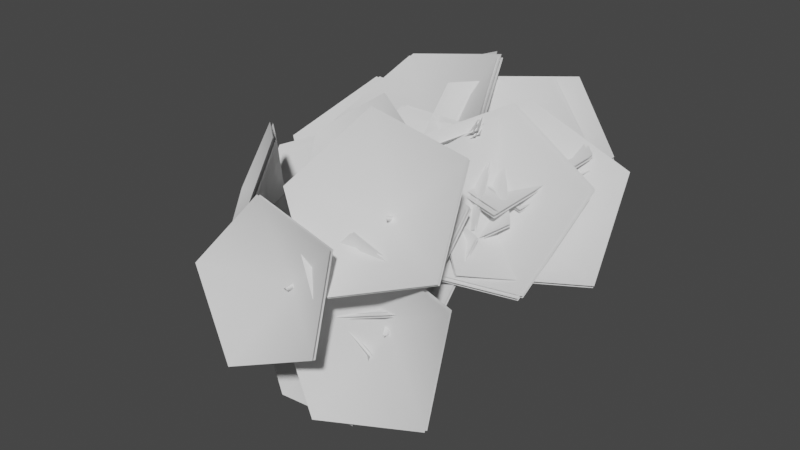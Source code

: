 # Source: fe_canopy_02_2.blend  (saved by Blender 3.0.42; exported with 4.5.12 LTS)
import bpy
from mathutils import Matrix  # noqa: F401  (used for matrix-valued properties, if any)

bpy.ops.wm.read_factory_settings(use_empty=True)
scene = bpy.context.scene
scene.name = 'Scene'

# ---- world
world_world = bpy.data.worlds.new('World'); scene.world = world_world
world_world.use_nodes = True; world_world.node_tree.nodes.clear()
_N = world_world.node_tree.nodes; _L = world_world.node_tree.links
n0 = _N.new('ShaderNodeOutputWorld'); n0.name = 'World Output'; n0.location = (300, 300)
n1 = _N.new('ShaderNodeBackground'); n1.name = 'Background'; n1.location = (10, 300)
n1.inputs[0].default_value = (0.05088, 0.05088, 0.05088, 1.0)
_L.new(n1.outputs[0], n0.inputs[0])
n0.is_active_output = True
world_world.color = (0.05088, 0.05088, 0.05088)
world_world.use_sun_shadow = False
world_world.sun_shadow_jitter_overblur = 0.0

# ---- meshes
me_fe_tentacles2_sp2_gmdl = bpy.data.meshes.new('FE_tentacles2_Sp2.gmdl')
me_fe_tentacles2_sp2_gmdl.from_pydata([(0.03648, 0.05837, 0.1937), (0.07205, 0.01494, 0.2232), (0.06571, -0.03421, 0.125), (0.03109, 0.02254, 0.1033), (0.004811, 0.02476, 0.2256), (-0.005493, -0.02187, 0.1344), (0.1823, 0.1845, 0.202), (0.1781, 0.1907, 0.192), (0.1756, 0.1912, 0.2012), (-0.101, 0.184, 0.2288), (-0.1039, 0.1767, 0.2405), (-0.09534, 0.1841, 0.2404), (0.06469, -0.05212, 0.6476), (0.07581, -0.05774, 0.6474), (0.0731, -0.04665, 0.6469), (-0.01675, -0.002282, -0.05813), (0.01037, 0.0374, -0.005896), (0.03316, -0.03698, -0.02148), (0.07205, 0.01494, 0.2232), (0.06399, -0.05334, 0.3388), (0.01174, -0.04215, 0.3327), (0.004811, 0.02476, 0.2256), (0.04242, -0.008976, 0.34), (0.03624, 0.06647, 0.2578), (0.04242, -0.008976, 0.34), (-0.04, -0.02279, 0.005719), (0.03648, 0.05837, 0.1937), (0.1005, 0.09638, 0.1852), (0.1128, 0.07962, 0.213), (0.08742, 0.1009, 0.2156), (0.03624, 0.06647, 0.2578), (-0.04334, 0.09317, 0.2298), (-0.03517, 0.1063, 0.1979), (-0.01871, 0.112, 0.2278), (-0.01871, 0.112, 0.2278), (0.06763, -0.09585, 0.472), (0.03707, -0.08147, 0.4702), (0.06063, -0.06132, 0.4717), (0.1451, 0.1451, 0.1881), (0.1526, 0.1346, 0.2051), (0.141, 0.1456, 0.2036), (-0.08249, 0.1398, 0.229), (-0.07748, 0.1514, 0.2101), (-0.06872, 0.1509, 0.2283), (-0.03517, 0.1063, 0.1979), (-0.06872, 0.1509, 0.2283), (0.07882, -0.09196, 0.5736), (0.05833, -0.08173, 0.5736), (0.07353, -0.07252, 0.5725), (0.1451, 0.1451, 0.1881), (0.1756, 0.1912, 0.2012), (0.0731, -0.04665, 0.6469), (0.0731, -0.04665, 0.6469), (0.03316, -0.03698, -0.02148), (0.2979, 0.09194, 0.3909), (0.3021, 0.1017, 0.3797), (0.298, 0.106, 0.3906), (0.008054, 0.008779, 0.2254), (0.02139, 0.04443, 0.1849), (0.1582, 0.04523, 0.2461), (0.1487, 0.01241, 0.2817), (0.01727, 0.06524, 0.2525), (0.145, 0.06033, 0.2846), (0.01727, 0.06524, 0.2525), (0.2348, 0.06458, 0.2969), (0.2275, 0.03446, 0.3235), (0.2185, 0.06947, 0.3237), (0.298, 0.106, 0.3906), (0.298, 0.106, 0.3906), (0.02139, 0.04443, 0.1849), (0.008054, 0.008779, 0.2254), (0.01727, 0.06524, 0.2525), (0.1418, 0.3257, 0.3736), (-0.08255, 0.1652, 0.5295), (-0.07923, 0.1656, 0.2354), (-0.08316, 0.1764, 0.2409), (-0.007179, 0.4248, 0.0999), (-0.3068, 0.3122, 0.1084), (0.1379, 0.3364, 0.379), (-0.08649, 0.176, 0.5349), (-0.3499, 0.1614, 0.3747), (-0.346, 0.1505, 0.3692), (-0.3028, 0.3014, 0.103), (-0.00322, 0.4139, 0.09441), (0.3096, 0.1343, 0.4249), (0.03003, 0.217, 0.4071), (0.1695, 0.1605, 0.1816), (0.1722, 0.1707, 0.1868), (0.4344, 0.2435, 0.1731), (0.2207, 0.3783, 0.02059), (0.3123, 0.1444, 0.4301), (0.03272, 0.2272, 0.4123), (-0.02174, 0.3656, 0.1697), (-0.02444, 0.3554, 0.1645), (0.218, 0.3681, 0.01538), (0.4317, 0.2332, 0.1679), (0.2967, 0.04817, 0.6837), (0.0855, 0.2662, 0.533), (0.2655, 0.07565, 0.3592), (0.272, 0.08607, 0.3652), (0.5663, 0.02446, 0.4623), (0.4951, 0.2239, 0.1932), (0.3031, 0.05847, 0.6896), (0.09202, 0.2766, 0.539), (0.2055, 0.3745, 0.2448), (0.199, 0.3641, 0.2388), (0.4886, 0.2135, 0.1873), (0.5598, 0.01403, 0.4563), (-0.1553, 0.1037, 0.641), (-0.1266, 0.2725, 0.3888), (0.04784, 0.05444, 0.4339), (0.0499, 0.06439, 0.4408), (0.1388, 0.01282, 0.7058), (0.3209, 0.1282, 0.4859), (-0.1532, 0.1136, 0.6478), (-0.1246, 0.2824, 0.3957), (0.1562, 0.291, 0.2995), (0.1542, 0.281, 0.2926), (0.3189, 0.1182, 0.479), (0.1367, 0.002862, 0.6989), (-0.1831, 0.0373, 0.72), (0.005134, 0.192, 0.5373), (0.07074, -0.07069, 0.6184), (0.07197, -0.06203, 0.627), (0.008459, -0.1432, 0.8916), (0.2958, -0.08843, 0.7962), (-0.1819, 0.04585, 0.7285), (0.006365, 0.2006, 0.5459), (0.2893, 0.121, 0.5857), (0.2881, 0.1123, 0.5771), (0.2946, -0.09709, 0.7876), (0.007212, -0.1519, 0.883), (-0.506, 0.1188, 0.4883), (-0.2114, 0.2456, 0.3975), (-0.2277, -0.04076, 0.5134), (-0.2292, -0.03081, 0.5223), (-0.4299, -0.08773, 0.7527), (-0.09635, -0.07493, 0.7972), (-0.5075, 0.1286, 0.4971), (-0.2129, 0.2555, 0.4064), (0.03075, 0.1348, 0.5838), (0.0323, 0.1248, 0.5749), (-0.09481, -0.08487, 0.7883), (-0.4284, -0.09768, 0.7438), (-0.5515, 0.0834, 0.2909), (-0.3754, 0.255, 0.1118), (-0.2656, 0.03266, 0.2469), (-0.2681, 0.04244, 0.2539), (-0.3572, -0.01512, 0.517), (-0.0788, 0.09914, 0.4544), (-0.5539, 0.09306, 0.2978), (-0.3778, 0.2648, 0.1188), (-0.0963, 0.2683, 0.2113), (-0.09388, 0.2585, 0.2043), (-0.07639, 0.08937, 0.4474), (-0.3548, -0.02491, 0.51), (-0.2581, -0.031, 0.5519), (-0.2462, -0.03101, 0.5617), (-0.2516, -0.02032, 0.5584), (0.02849, 0.0193, 0.1943), (0.06214, 0.02087, 0.2312), (-0.0698, -0.03628, 0.3487), (-0.1046, -0.03838, 0.3238), (0.02569, 0.06134, 0.2284), (-0.08669, -0.003903, 0.3393), (0.02569, 0.06134, 0.2284), (-0.1713, -0.05101, 0.4666), (-0.197, -0.05581, 0.4475), (-0.1819, -0.0322, 0.4536), (-0.08669, -0.003903, 0.3393), (0.06214, 0.02087, 0.2312), (0.02849, 0.0193, 0.1943), (0.02569, 0.06134, 0.2284), (-0.3113, 0.05271, 0.2823), (-0.3067, 0.04269, 0.293), (-0.3011, 0.0537, 0.2919), (0.04826, 0.03053, 0.1775), (0.05857, 0.01571, 0.2243), (-0.0934, -0.01321, 0.2257), (-0.105, -0.005638, 0.1773), (0.02268, 0.06398, 0.2179), (-0.09751, 0.02861, 0.2117), (0.02268, 0.06398, 0.2179), (-0.2194, -0.003002, 0.2504), (-0.2315, 0.004508, 0.2153), (-0.2139, 0.02281, 0.2373), (-0.09751, 0.02861, 0.2117), (-0.3113, 0.05271, 0.2823), (0.05857, 0.01571, 0.2243), (0.04826, 0.03053, 0.1775), (0.02268, 0.06398, 0.2179), (0.0423, 0.07085, 0.4585), (0.05707, 0.07294, 0.4548), (0.0496, 0.08271, 0.4563), (0.006656, 0.01273, 0.2262), (0.04672, 0.01935, 0.2176), (0.05246, 0.01666, 0.3191), (0.01434, 0.01224, 0.324), (0.0181, 0.06179, 0.237), (0.0331, 0.04463, 0.319), (0.0181, 0.06179, 0.237), (0.05537, 0.03322, 0.3914), (0.02333, 0.02765, 0.3907), (0.03897, 0.05063, 0.3831), (0.0496, 0.08271, 0.4563), (0.04672, 0.01935, 0.2176), (0.006656, 0.01273, 0.2262), (0.0181, 0.06179, 0.237)], [], [(1, 2, 0), (0, 2, 3), (4, 0, 5), (0, 3, 5), (1, 4, 2), (4, 5, 2), (6, 7, 8), (9, 10, 11), (12, 13, 14), (15, 16, 17), (18, 19, 21), (19, 20, 21), (21, 20, 23), (20, 22, 23), (19, 18, 24), (18, 23, 24), (15, 17, 25), (15, 25, 16), (26, 27, 18), (18, 27, 28), (23, 29, 26), (26, 29, 27), (18, 28, 30), (28, 29, 30), (26, 21, 32), (21, 31, 32), (21, 23, 31), (23, 33, 31), (32, 34, 26), (26, 34, 23), (19, 35, 20), (20, 35, 36), (35, 19, 37), (19, 22, 37), (20, 36, 22), (36, 37, 22), (27, 38, 28), (28, 38, 39), (29, 40, 27), (27, 40, 38), (28, 39, 29), (39, 40, 29), (32, 31, 42), (31, 41, 42), (31, 33, 41), (33, 43, 41), (42, 45, 44), (44, 45, 33), (35, 46, 36), (36, 46, 47), (37, 48, 35), (35, 48, 46), (36, 47, 37), (47, 48, 37), (39, 38, 6), (38, 7, 6), (40, 8, 49), (49, 8, 7), (40, 39, 50), (39, 6, 50), (41, 10, 42), (42, 10, 9), (41, 43, 10), (43, 11, 10), (42, 9, 43), (9, 11, 43), (46, 13, 47), (47, 13, 12), (48, 51, 46), (46, 51, 13), (48, 47, 52), (47, 12, 52), (2, 17, 3), (3, 17, 16), (5, 3, 25), (3, 16, 25), (2, 5, 53), (5, 25, 53), (54, 55, 56), (57, 58, 60), (58, 59, 60), (58, 61, 59), (61, 62, 59), (57, 60, 63), (60, 62, 63), (64, 65, 59), (60, 59, 65), (59, 62, 64), (62, 66, 64), (60, 65, 62), (65, 66, 62), (65, 64, 54), (64, 55, 54), (66, 67, 64), (64, 67, 55), (66, 65, 68), (65, 54, 68), (69, 70, 71), (72, 73, 74), (75, 76, 77), (78, 76, 75), (79, 75, 80), (78, 75, 79), (74, 81, 82), (83, 74, 82), (72, 74, 83), (80, 75, 77), (74, 73, 81), (84, 85, 86), (87, 88, 89), (90, 88, 87), (91, 87, 92), (90, 87, 91), (86, 93, 94), (95, 86, 94), (84, 86, 95), (92, 87, 89), (86, 85, 93), (96, 97, 98), (99, 100, 101), (102, 100, 99), (103, 99, 104), (102, 99, 103), (98, 105, 106), (107, 98, 106), (96, 98, 107), (104, 99, 101), (98, 97, 105), (108, 109, 110), (111, 112, 113), (114, 112, 111), (115, 111, 116), (114, 111, 115), (110, 117, 118), (119, 110, 118), (108, 110, 119), (116, 111, 113), (110, 109, 117), (120, 121, 122), (123, 124, 125), (126, 124, 123), (127, 123, 128), (126, 123, 127), (122, 129, 130), (131, 122, 130), (120, 122, 131), (128, 123, 125), (122, 121, 129), (132, 133, 134), (135, 136, 137), (138, 136, 135), (139, 135, 140), (138, 135, 139), (134, 141, 142), (143, 134, 142), (132, 134, 143), (140, 135, 137), (134, 133, 141), (144, 145, 146), (147, 148, 149), (150, 148, 147), (151, 147, 152), (150, 147, 151), (146, 153, 154), (155, 146, 154), (144, 146, 155), (152, 147, 149), (146, 145, 153), (156, 157, 158), (161, 162, 160), (159, 160, 162), (160, 163, 161), (163, 164, 161), (159, 162, 165), (162, 164, 165), (166, 167, 161), (162, 161, 167), (161, 164, 166), (164, 168, 166), (162, 167, 169), (167, 168, 169), (166, 157, 167), (167, 157, 156), (158, 157, 168), (166, 168, 157), (158, 168, 156), (167, 156, 168), (170, 171, 172), (173, 174, 175), (177, 178, 176), (176, 178, 179), (177, 180, 178), (180, 181, 178), (176, 179, 182), (179, 181, 182), (184, 179, 183), (179, 178, 183), (183, 178, 185), (178, 181, 185), (179, 184, 186), (184, 185, 186), (184, 183, 173), (183, 174, 173), (183, 185, 174), (185, 175, 174), (184, 187, 185), (187, 175, 185), (188, 189, 190), (191, 192, 193), (195, 196, 194), (194, 196, 197), (196, 195, 199), (195, 198, 199), (194, 197, 200), (197, 199, 200), (196, 201, 197), (197, 201, 202), (201, 196, 203), (196, 199, 203), (197, 202, 199), (202, 203, 199), (202, 201, 191), (201, 192, 191), (203, 193, 201), (201, 193, 192), (203, 202, 204), (202, 191, 204), (205, 206, 207)])
me_fe_tentacles2_sp2_gmdl.polygons.foreach_set('use_smooth', [True] * 228)
_uv = me_fe_tentacles2_sp2_gmdl.uv_layers.new(name='UVMap')
_uv.uv.foreach_set('vector', [0.6188, -0.1112, 0.6089, -0.08087, 0.6067, -0.1125, 0.6067, -0.1125, 0.6089, -0.08087, 0.5966, -0.08498, 0.6144, -0.1121, 0.6067, -0.1125, 0.6051, -0.08298, 0.6067, -0.1125, 0.5966, -0.08498, 0.6051, -0.08298, 0.6188, -0.1112, 0.6144, -0.1121, 0.6089, -0.08087, 0.6144, -0.1121, 0.6051, -0.08298, 0.6089, -0.08087, 0.5431, -0.04544, 0.5401, -0.0436, 0.5411, -0.04585, 0.5216, -0.03995, 0.5245, -0.04181, 0.5236, -0.04295, 0.6339, -0.1204, 0.6358, -0.1203, 0.6327, -0.1212, 0.5665, -0.048, 0.5694, -0.0634, 0.5805, -0.04932, 0.5731, -0.01018, 0.6028, -0.03366, 0.5687, -0.009884, 0.6028, -0.03366, 0.5994, -0.03218, 0.5687, -0.009884, 0.5687, -0.009884, 0.5994, -0.03218, 0.5655, -0.0205, 0.5994, -0.03218, 0.5957, -0.0356, 0.5655, -0.0205, 0.6028, -0.03366, 0.5731, -0.01018, 0.5957, -0.0356, 0.5731, -0.01018, 0.5655, -0.0205, 0.5957, -0.0356, 0.5665, -0.048, 0.5805, -0.04932, 0.5783, -0.05508, 0.5665, -0.048, 0.5783, -0.05508, 0.5694, -0.0634, 0.5611, -0.008228, 0.5555, -0.01762, 0.5731, -0.01018, 0.5731, -0.01018, 0.5555, -0.01762, 0.5618, -0.02151, 0.5655, -0.0205, 0.557, -0.02345, 0.5611, -0.008228, 0.5611, -0.008228, 0.557, -0.02345, 0.5555, -0.01762, 0.5731, -0.01018, 0.5618, -0.02151, 0.5655, -0.0205, 0.5618, -0.02151, 0.557, -0.02345, 0.5655, -0.0205, 0.5611, -0.008228, 0.5687, -0.009884, 0.5441, -0.01666, 0.5687, -0.009884, 0.5482, -0.02033, 0.5441, -0.01666, 0.5687, -0.009884, 0.5655, -0.0205, 0.5482, -0.02033, 0.5655, -0.0205, 0.5464, -0.02204, 0.5482, -0.02033, 0.5441, -0.01666, 0.5464, -0.02204, 0.5611, -0.008228, 0.5611, -0.008228, 0.5464, -0.02204, 0.5655, -0.0205, 0.6028, -0.03366, 0.6292, -0.06623, 0.5994, -0.03218, 0.5994, -0.03218, 0.6292, -0.06623, 0.6253, -0.06604, 0.6292, -0.06623, 0.6028, -0.03366, 0.6226, -0.0679, 0.6028, -0.03366, 0.5957, -0.0356, 0.6226, -0.0679, 0.5994, -0.03218, 0.6253, -0.06604, 0.5957, -0.0356, 0.6253, -0.06604, 0.6226, -0.0679, 0.5957, -0.0356, 0.5555, -0.01762, 0.5472, -0.03017, 0.5618, -0.02151, 0.5618, -0.02151, 0.5472, -0.03017, 0.5524, -0.0333, 0.557, -0.02345, 0.5489, -0.03395, 0.5555, -0.01762, 0.5555, -0.01762, 0.5489, -0.03395, 0.5472, -0.03017, 0.5618, -0.02151, 0.5524, -0.0333, 0.557, -0.02345, 0.5524, -0.0333, 0.5489, -0.03395, 0.557, -0.02345, 0.5441, -0.01666, 0.5482, -0.02033, 0.53, -0.02707, 0.5482, -0.02033, 0.5343, -0.02978, 0.53, -0.02707, 0.5482, -0.02033, 0.5464, -0.02204, 0.5343, -0.02978, 0.5464, -0.02204, 0.5329, -0.03126, 0.5343, -0.02978, 0.53, -0.02707, 0.5329, -0.03126, 0.5441, -0.01666, 0.5441, -0.01666, 0.5329, -0.03126, 0.5464, -0.02204, 0.6292, -0.06623, 0.6383, -0.09628, 0.6253, -0.06604, 0.6253, -0.06604, 0.6383, -0.09628, 0.6354, -0.09636, 0.6226, -0.0679, 0.6337, -0.09757, 0.6292, -0.06623, 0.6292, -0.06623, 0.6337, -0.09757, 0.6383, -0.09628, 0.6253, -0.06604, 0.6354, -0.09636, 0.6226, -0.0679, 0.6354, -0.09636, 0.6337, -0.09757, 0.6226, -0.0679, 0.5524, -0.0333, 0.5472, -0.03017, 0.5431, -0.04544, 0.5472, -0.03017, 0.5401, -0.0436, 0.5431, -0.04544, 0.5489, -0.03395, 0.5411, -0.04585, 0.5472, -0.03017, 0.5472, -0.03017, 0.5411, -0.04585, 0.5401, -0.0436, 0.5489, -0.03395, 0.5524, -0.0333, 0.5411, -0.04585, 0.5524, -0.0333, 0.5431, -0.04544, 0.5411, -0.04585, 0.5343, -0.02978, 0.5245, -0.04181, 0.53, -0.02707, 0.53, -0.02707, 0.5245, -0.04181, 0.5216, -0.03995, 0.5343, -0.02978, 0.5329, -0.03126, 0.5245, -0.04181, 0.5329, -0.03126, 0.5236, -0.04295, 0.5245, -0.04181, 0.53, -0.02707, 0.5216, -0.03995, 0.5329, -0.03126, 0.5216, -0.03995, 0.5236, -0.04295, 0.5329, -0.03126, 0.6383, -0.09628, 0.6358, -0.1203, 0.6354, -0.09636, 0.6354, -0.09636, 0.6358, -0.1203, 0.6339, -0.1204, 0.6337, -0.09757, 0.6327, -0.1212, 0.6383, -0.09628, 0.6383, -0.09628, 0.6327, -0.1212, 0.6358, -0.1203, 0.6337, -0.09757, 0.6354, -0.09636, 0.6327, -0.1212, 0.6354, -0.09636, 0.6339, -0.1204, 0.6327, -0.1212, 0.6089, -0.08087, 0.5805, -0.04932, 0.5966, -0.08498, 0.5966, -0.08498, 0.5805, -0.04932, 0.5694, -0.0634, 0.6051, -0.08298, 0.5966, -0.08498, 0.5783, -0.05508, 0.5966, -0.08498, 0.5694, -0.0634, 0.5783, -0.05508, 0.6089, -0.08087, 0.6051, -0.08298, 0.5805, -0.04932, 0.6051, -0.08298, 0.5783, -0.05508, 0.5805, -0.04932, 0.3651, -0.1919, 0.3674, -0.1914, 0.3685, -0.1884, 0.4341, -0.2866, 0.438, -0.2854, 0.3979, -0.2584, 0.438, -0.2854, 0.4035, -0.2575, 0.3979, -0.2584, 0.438, -0.2854, 0.4388, -0.275, 0.4035, -0.2575, 0.4388, -0.275, 0.4059, -0.2506, 0.4035, -0.2575, 0.4341, -0.2866, 0.3979, -0.2584, 0.4388, -0.275, 0.3979, -0.2584, 0.4059, -0.2506, 0.4388, -0.275, 0.3834, -0.2301, 0.3772, -0.2321, 0.4035, -0.2575, 0.3979, -0.2584, 0.4035, -0.2575, 0.3772, -0.2321, 0.4035, -0.2575, 0.4059, -0.2506, 0.3834, -0.2301, 0.4059, -0.2506, 0.3859, -0.2261, 0.3834, -0.2301, 0.3979, -0.2584, 0.3772, -0.2321, 0.4059, -0.2506, 0.3772, -0.2321, 0.3859, -0.2261, 0.4059, -0.2506, 0.3772, -0.2321, 0.3834, -0.2301, 0.3651, -0.1919, 0.3834, -0.2301, 0.3674, -0.1914, 0.3651, -0.1919, 0.3859, -0.2261, 0.3685, -0.1884, 0.3834, -0.2301, 0.3834, -0.2301, 0.3685, -0.1884, 0.3674, -0.1914, 0.3859, -0.2261, 0.3772, -0.2321, 0.3685, -0.1884, 0.3772, -0.2321, 0.3651, -0.1919, 0.3685, -0.1884, 0.438, -0.2854, 0.4341, -0.2866, 0.4388, -0.275, 0.3621, -0.1371, 0.4634, -0.1648, 0.4298, -0.08581, 0.5581, -0.2097, 0.4922, -0.157, 0.5917, -0.1287, 0.4904, -0.261, 0.4922, -0.157, 0.5581, -0.2097, 0.5917, -0.2887, 0.5581, -0.2097, 0.6451, -0.2069, 0.4904, -0.261, 0.5581, -0.2097, 0.5917, -0.2887, 0.4298, -0.08581, 0.5168, -0.08294, 0.4635, -0.004806, 0.3639, -0.03313, 0.4298, -0.08581, 0.4635, -0.004806, 0.3621, -0.1371, 0.4298, -0.08581, 0.3639, -0.03313, 0.6451, -0.2069, 0.5581, -0.2097, 0.5917, -0.1287, 0.4298, -0.08581, 0.4634, -0.1648, 0.5168, -0.08294, 0.3621, -0.1371, 0.4634, -0.1648, 0.4298, -0.08581, 0.5581, -0.2097, 0.4922, -0.157, 0.5917, -0.1287, 0.4904, -0.261, 0.4922, -0.157, 0.5581, -0.2097, 0.5917, -0.2887, 0.5581, -0.2097, 0.6451, -0.2069, 0.4904, -0.261, 0.5581, -0.2097, 0.5917, -0.2887, 0.4298, -0.08581, 0.5168, -0.08294, 0.4635, -0.004806, 0.3639, -0.03313, 0.4298, -0.08581, 0.4635, -0.004806, 0.3621, -0.1371, 0.4298, -0.08581, 0.3639, -0.03313, 0.6451, -0.2069, 0.5581, -0.2097, 0.5917, -0.1287, 0.4298, -0.08581, 0.4634, -0.1648, 0.5168, -0.08294, 0.3621, -0.1371, 0.4634, -0.1648, 0.4298, -0.08581, 0.5581, -0.2097, 0.4922, -0.157, 0.5917, -0.1287, 0.4904, -0.261, 0.4922, -0.157, 0.5581, -0.2097, 0.5917, -0.2887, 0.5581, -0.2097, 0.6451, -0.2069, 0.4904, -0.261, 0.5581, -0.2097, 0.5917, -0.2887, 0.4298, -0.08581, 0.5168, -0.08294, 0.4635, -0.004806, 0.3639, -0.03313, 0.4298, -0.08581, 0.4635, -0.004806, 0.3621, -0.1371, 0.4298, -0.08581, 0.3639, -0.03313, 0.6451, -0.2069, 0.5581, -0.2097, 0.5917, -0.1287, 0.4298, -0.08581, 0.4634, -0.1648, 0.5168, -0.08294, 0.3621, -0.1371, 0.4634, -0.1648, 0.4298, -0.08581, 0.5581, -0.2097, 0.4922, -0.157, 0.5917, -0.1287, 0.4904, -0.261, 0.4922, -0.157, 0.5581, -0.2097, 0.5917, -0.2887, 0.5581, -0.2097, 0.6451, -0.2069, 0.4904, -0.261, 0.5581, -0.2097, 0.5917, -0.2887, 0.4298, -0.08581, 0.5168, -0.08294, 0.4635, -0.004806, 0.3639, -0.03313, 0.4298, -0.08581, 0.4635, -0.004806, 0.3621, -0.1371, 0.4298, -0.08581, 0.3639, -0.03313, 0.6451, -0.2069, 0.5581, -0.2097, 0.5917, -0.1287, 0.4298, -0.08581, 0.4634, -0.1648, 0.5168, -0.08294, 0.3621, -0.1371, 0.4634, -0.1648, 0.4298, -0.08581, 0.5581, -0.2097, 0.4922, -0.157, 0.5917, -0.1287, 0.4904, -0.261, 0.4922, -0.157, 0.5581, -0.2097, 0.5917, -0.2887, 0.5581, -0.2097, 0.6451, -0.2069, 0.4904, -0.261, 0.5581, -0.2097, 0.5917, -0.2887, 0.4298, -0.08581, 0.5168, -0.08294, 0.4635, -0.004806, 0.3639, -0.03313, 0.4298, -0.08581, 0.4635, -0.004806, 0.3621, -0.1371, 0.4298, -0.08581, 0.3639, -0.03313, 0.6451, -0.2069, 0.5581, -0.2097, 0.5917, -0.1287, 0.4298, -0.08581, 0.4634, -0.1648, 0.5168, -0.08294, 0.3621, -0.1371, 0.4634, -0.1648, 0.4298, -0.08581, 0.5581, -0.2097, 0.4922, -0.157, 0.5917, -0.1287, 0.4904, -0.261, 0.4922, -0.157, 0.5581, -0.2097, 0.5917, -0.2887, 0.5581, -0.2097, 0.6451, -0.2069, 0.4904, -0.261, 0.5581, -0.2097, 0.5917, -0.2887, 0.4298, -0.08581, 0.5168, -0.08294, 0.4635, -0.004806, 0.3639, -0.03313, 0.4298, -0.08581, 0.4635, -0.004806, 0.3621, -0.1371, 0.4298, -0.08581, 0.3639, -0.03313, 0.6451, -0.2069, 0.5581, -0.2097, 0.5917, -0.1287, 0.4298, -0.08581, 0.4634, -0.1648, 0.5168, -0.08294, 0.3621, -0.1371, 0.4634, -0.1648, 0.4298, -0.08581, 0.5581, -0.2097, 0.4922, -0.157, 0.5917, -0.1287, 0.4904, -0.261, 0.4922, -0.157, 0.5581, -0.2097, 0.5917, -0.2887, 0.5581, -0.2097, 0.6451, -0.2069, 0.4904, -0.261, 0.5581, -0.2097, 0.5917, -0.2887, 0.4298, -0.08581, 0.5168, -0.08294, 0.4635, -0.004806, 0.3639, -0.03313, 0.4298, -0.08581, 0.4635, -0.004806, 0.3621, -0.1371, 0.4298, -0.08581, 0.3639, -0.03313, 0.6451, -0.2069, 0.5581, -0.2097, 0.5917, -0.1287, 0.4298, -0.08581, 0.4634, -0.1648, 0.5168, -0.08294, 0.3851, -0.1692, 0.3869, -0.1685, 0.3881, -0.1671, 0.4246, -0.2305, 0.4204, -0.2316, 0.4633, -0.2609, 0.4593, -0.2616, 0.4633, -0.2609, 0.4204, -0.2316, 0.4633, -0.2609, 0.4625, -0.251, 0.4246, -0.2305, 0.4625, -0.251, 0.4273, -0.2273, 0.4246, -0.2305, 0.4593, -0.2616, 0.4204, -0.2316, 0.4625, -0.251, 0.4204, -0.2316, 0.4273, -0.2273, 0.4625, -0.251, 0.3996, -0.1983, 0.3948, -0.2, 0.4246, -0.2305, 0.4204, -0.2316, 0.4246, -0.2305, 0.3948, -0.2, 0.4246, -0.2305, 0.4273, -0.2273, 0.3996, -0.1983, 0.4273, -0.2273, 0.4018, -0.1972, 0.3996, -0.1983, 0.4204, -0.2316, 0.3948, -0.2, 0.4273, -0.2273, 0.3948, -0.2, 0.4018, -0.1972, 0.4273, -0.2273, 0.3996, -0.1983, 0.3869, -0.1685, 0.3948, -0.2, 0.3948, -0.2, 0.3869, -0.1685, 0.3851, -0.1692, 0.3881, -0.1671, 0.3869, -0.1685, 0.4018, -0.1972, 0.3996, -0.1983, 0.4018, -0.1972, 0.3869, -0.1685, 0.3881, -0.1671, 0.4018, -0.1972, 0.3851, -0.1692, 0.3948, -0.2, 0.3851, -0.1692, 0.4018, -0.1972, 0.4633, -0.2609, 0.4593, -0.2616, 0.4625, -0.251, 0.3911, -0.1621, 0.392, -0.1637, 0.3949, -0.1627, 0.4748, -0.2482, 0.438, -0.2197, 0.47, -0.2489, 0.47, -0.2489, 0.438, -0.2197, 0.4331, -0.2211, 0.4748, -0.2482, 0.4735, -0.2364, 0.438, -0.2197, 0.4735, -0.2364, 0.4404, -0.2149, 0.438, -0.2197, 0.47, -0.2489, 0.4331, -0.2211, 0.4735, -0.2364, 0.4331, -0.2211, 0.4404, -0.2149, 0.4735, -0.2364, 0.4047, -0.1931, 0.4331, -0.2211, 0.4099, -0.1927, 0.4331, -0.2211, 0.438, -0.2197, 0.4099, -0.1927, 0.4099, -0.1927, 0.438, -0.2197, 0.413, -0.1906, 0.438, -0.2197, 0.4404, -0.2149, 0.413, -0.1906, 0.4331, -0.2211, 0.4047, -0.1931, 0.4404, -0.2149, 0.4047, -0.1931, 0.413, -0.1906, 0.4404, -0.2149, 0.4047, -0.1931, 0.4099, -0.1927, 0.3911, -0.1621, 0.4099, -0.1927, 0.392, -0.1637, 0.3911, -0.1621, 0.4099, -0.1927, 0.413, -0.1906, 0.392, -0.1637, 0.413, -0.1906, 0.3949, -0.1627, 0.392, -0.1637, 0.4047, -0.1931, 0.3911, -0.1621, 0.413, -0.1906, 0.3911, -0.1621, 0.3949, -0.1627, 0.413, -0.1906, 0.4748, -0.2482, 0.47, -0.2489, 0.4735, -0.2364, 0.3782, -0.1774, 0.3812, -0.1778, 0.3835, -0.1736, 0.4489, -0.2743, 0.4128, -0.2442, 0.4436, -0.2742, 0.4436, -0.2742, 0.4128, -0.2442, 0.409, -0.2443, 0.4128, -0.2442, 0.4489, -0.2743, 0.4186, -0.2372, 0.4489, -0.2743, 0.4525, -0.2596, 0.4186, -0.2372, 0.4436, -0.2742, 0.409, -0.2443, 0.4525, -0.2596, 0.409, -0.2443, 0.4186, -0.2372, 0.4525, -0.2596, 0.4128, -0.2442, 0.3914, -0.2144, 0.409, -0.2443, 0.409, -0.2443, 0.3914, -0.2144, 0.3884, -0.2165, 0.3914, -0.2144, 0.4128, -0.2442, 0.3981, -0.2115, 0.4128, -0.2442, 0.4186, -0.2372, 0.3981, -0.2115, 0.409, -0.2443, 0.3884, -0.2165, 0.4186, -0.2372, 0.3884, -0.2165, 0.3981, -0.2115, 0.4186, -0.2372, 0.3884, -0.2165, 0.3914, -0.2144, 0.3782, -0.1774, 0.3914, -0.2144, 0.3812, -0.1778, 0.3782, -0.1774, 0.3981, -0.2115, 0.3835, -0.1736, 0.3914, -0.2144, 0.3914, -0.2144, 0.3835, -0.1736, 0.3812, -0.1778, 0.3981, -0.2115, 0.3884, -0.2165, 0.3835, -0.1736, 0.3884, -0.2165, 0.3782, -0.1774, 0.3835, -0.1736, 0.4489, -0.2743, 0.4436, -0.2742, 0.4525, -0.2596])
me_fe_tentacles2_sp2_gmdl.use_remesh_fix_poles = True
me_fe_tentacles2_sp2_gmdl.use_remesh_preserve_attributes = False
me_fe_tentacles2_sp2_gmdl.update()
me_fe_tentacles2_mp_gmdl = bpy.data.meshes.new('FE_tentacles2_Mp.gmdl')
me_fe_tentacles2_mp_gmdl.from_pydata([(0.08605, 0.09188, 1.465), (0.1454, 0.04254, 1.537), (0.1262, -0.1021, 0.8226), (0.0715, -0.02187, 0.773), (0.03321, 0.05929, 1.535), (0.01374, -0.08055, 0.8333), (0.4366, 0.5212, 1.902), (0.4465, 0.5462, 1.878), (0.4277, 0.5465, 1.898), (-0.4148, 0.4505, 1.923), (-0.4019, 0.4402, 1.942), (-0.4027, 0.4603, 1.94), (0.04049, 0.1326, 2.34), (0.06762, 0.1234, 2.336), (0.0585, 0.1466, 2.345), (-0.03289, -0.004177, -0.1206), (0.01786, 0.07008, -0.02288), (0.06052, -0.06912, -0.05205), (0.1454, 0.04254, 1.537), (0.08802, 0.1654, 1.782), (0.0208, 0.174, 1.772), (0.03321, 0.05929, 1.535), (0.05825, 0.2149, 1.771), (0.08564, 0.1437, 1.559), (0.05825, 0.2149, 1.771), (-0.07642, -0.04256, -0.001145), (0.08605, 0.09188, 1.465), (0.2417, 0.2575, 1.505), (0.2487, 0.2335, 1.559), (0.2079, 0.279, 1.552), (0.08564, 0.1437, 1.559), (-0.1442, 0.2969, 1.606), (-0.142, 0.3013, 1.562), (-0.1213, 0.3233, 1.597), (-0.1213, 0.3233, 1.597), (0.08519, 0.1644, 1.986), (0.03083, 0.1836, 1.986), (0.0685, 0.2127, 1.989), (0.36, 0.4111, 1.64), (0.3555, 0.3809, 1.682), (0.3358, 0.4161, 1.673), (-0.2845, 0.3948, 1.738), (-0.2924, 0.4068, 1.704), (-0.2748, 0.4195, 1.732), (-0.142, 0.3013, 1.562), (-0.2748, 0.4195, 1.732), (0.09325, 0.1264, 2.164), (0.05096, 0.1411, 2.169), (0.07901, 0.161, 2.174), (0.36, 0.4111, 1.64), (0.4277, 0.5465, 1.898), (0.0585, 0.1466, 2.345), (0.0585, 0.1466, 2.345), (0.06052, -0.06912, -0.05205), (0.01564, 0.648, 1.538), (-0.008353, 0.6451, 1.547), (0.006445, 0.6517, 1.559), (0.1321, 0.005153, 1.48), (0.07162, 0.0005011, 1.498), (0.002802, 0.2733, 1.42), (0.06436, 0.2839, 1.395), (0.1192, 0.05635, 1.538), (0.042, 0.2997, 1.454), (0.1192, 0.05635, 1.538), (-0.02705, 0.464, 1.443), (0.02716, 0.4709, 1.415), (0.01304, 0.4726, 1.467), (0.006445, 0.6517, 1.559), (0.006445, 0.6517, 1.559), (0.07162, 0.0005011, 1.498), (0.1321, 0.005153, 1.48), (0.1192, 0.05635, 1.538), (-0.2522, 0.8897, 2.056), (-0.225, 0.4885, 2.346), (-0.3611, 0.4476, 1.908), (-0.3745, 0.4557, 1.92), (-0.6403, 0.7873, 1.738), (-0.811, 0.3307, 1.853), (-0.2654, 0.8977, 2.068), (-0.2384, 0.4966, 2.359), (-0.5611, 0.1604, 2.231), (-0.5478, 0.1523, 2.219), (-0.7976, 0.3226, 1.841), (-0.6269, 0.7792, 1.725), (0.3642, 0.2172, 2.421), (-0.09185, 0.6612, 2.162), (0.4111, 0.4808, 1.814), (0.4166, 0.4984, 1.834), (0.9797, 0.4124, 2.128), (0.8474, 0.9483, 1.707), (0.3695, 0.2346, 2.441), (-0.08637, 0.6788, 2.182), (0.1963, 1.101, 1.747), (0.1908, 1.084, 1.726), (0.8419, 0.9307, 1.686), (0.9742, 0.3948, 2.107), (0.3704, 0.8834, 1.565), (0.2372, 0.562, 1.915), (0.01122, 0.5743, 1.517), (0.007532, 0.5894, 1.53), (-0.06617, 0.997, 1.329), (-0.4264, 0.7302, 1.547), (0.3668, 0.8983, 1.578), (0.2335, 0.5771, 1.928), (-0.2363, 0.4771, 1.91), (-0.2326, 0.462, 1.897), (-0.4227, 0.7151, 1.535), (-0.06245, 0.982, 1.317), (0.261, -0.6561, 2.357), (-0.08722, -0.02341, 2.276), (0.463, -0.1551, 1.909), (0.4678, -0.1489, 1.937), (0.9796, -0.486, 2.226), (1.009, 0.2295, 2.065), (0.2657, -0.6499, 2.384), (-0.08238, -0.01719, 2.304), (0.3575, 0.5039, 2.114), (0.3527, 0.4976, 2.086), (1.004, 0.2233, 2.036), (0.9748, -0.4923, 2.198), (-0.4828, 0.1889, 2.512), (-0.1311, 0.6637, 2.32), (0.05962, 0.1223, 2.265), (0.05987, 0.1315, 2.288), (-0.05803, -0.2499, 2.708), (0.5148, -0.0128, 2.609), (-0.4825, 0.198, 2.535), (-0.1308, 0.6729, 2.343), (0.46, 0.5482, 2.386), (0.4597, 0.5389, 2.363), (0.5145, -0.02201, 2.586), (-0.05833, -0.2592, 2.685), (-1.022, -0.1694, 1.755), (-0.6838, 0.3892, 1.782), (-0.3929, -0.1426, 1.82), (-0.4065, -0.1355, 1.841), (-0.67, -0.5916, 2.147), (-0.1429, -0.2615, 2.371), (-1.035, -0.1624, 1.776), (-0.6973, 0.3963, 1.804), (-0.1685, 0.3378, 2.156), (-0.1549, 0.3307, 2.134), (-0.1293, -0.2686, 2.349), (-0.6564, -0.5988, 2.126), (-0.28, -0.8787, 2.079), (-0.452, -0.3252, 2.079), (0.009541, -0.4648, 1.839), (0.00991, -0.4646, 1.862), (0.3169, -0.8455, 2.092), (0.4595, -0.2778, 2.087), (-0.2796, -0.8785, 2.102), (-0.4516, -0.325, 2.102), (-0.01394, 0.03104, 2.092), (-0.01431, 0.03087, 2.069), (0.4591, -0.278, 2.063), (0.3165, -0.8457, 2.068), (-0.4399, -0.1736, 1.862), (-0.4178, -0.1694, 1.89), (-0.442, -0.154, 1.888), (0.07626, 0.08166, 1.514), (0.1283, 0.0755, 1.549), (-0.1268, -0.05229, 1.652), (-0.1819, -0.04995, 1.604), (0.04584, 0.1082, 1.603), (-0.1697, -0.005745, 1.658), (0.04584, 0.1082, 1.603), (-0.2882, -0.1578, 1.791), (-0.3356, -0.1684, 1.736), (-0.3278, -0.1189, 1.777), (-0.1697, -0.005745, 1.658), (0.1283, 0.0755, 1.549), (0.07626, 0.08166, 1.514), (0.04584, 0.1082, 1.603), (-0.02614, -0.529, 1.922), (0.006329, -0.5423, 1.916), (0.003371, -0.519, 1.932), (0.04668, 0.06351, 1.501), (0.1078, 0.07251, 1.515), (0.09019, -0.2214, 1.61), (0.02067, -0.2153, 1.588), (0.0484, 0.06024, 1.599), (0.04806, -0.1923, 1.65), (0.0484, 0.06024, 1.599), (0.05637, -0.4353, 1.742), (-0.01452, -0.426, 1.723), (0.02324, -0.3938, 1.766), (0.04806, -0.1923, 1.65), (-0.02614, -0.529, 1.922), (0.1078, 0.07251, 1.515), (0.04668, 0.06351, 1.501), (0.0484, 0.06024, 1.599), (0.4804, -0.1943, 1.98), (0.509, -0.1607, 1.974), (0.4848, -0.1592, 2.0), (0.0673, 0.01506, 1.532), (0.1114, 0.05474, 1.51), (0.2735, -0.06336, 1.616), (0.2245, -0.1033, 1.632), (0.09094, 0.06209, 1.591), (0.2401, -0.04845, 1.66), (0.09094, 0.06209, 1.591), (0.4073, -0.1331, 1.757), (0.3493, -0.1761, 1.759), (0.3594, -0.1169, 1.781), (0.4848, -0.1592, 2.0), (0.1114, 0.05474, 1.51), (0.0673, 0.01506, 1.532), (0.09094, 0.06209, 1.591)], [], [(1, 2, 0), (0, 2, 3), (4, 0, 5), (0, 3, 5), (1, 4, 2), (4, 5, 2), (6, 7, 8), (9, 10, 11), (12, 13, 14), (15, 16, 17), (18, 19, 21), (19, 20, 21), (21, 20, 23), (20, 22, 23), (19, 18, 24), (18, 23, 24), (15, 17, 25), (15, 25, 16), (26, 27, 18), (18, 27, 28), (23, 29, 26), (26, 29, 27), (18, 28, 30), (28, 29, 30), (26, 21, 32), (21, 31, 32), (21, 23, 31), (23, 33, 31), (32, 34, 26), (26, 34, 23), (19, 35, 20), (20, 35, 36), (35, 19, 37), (19, 22, 37), (20, 36, 22), (36, 37, 22), (27, 38, 28), (28, 38, 39), (29, 40, 27), (27, 40, 38), (28, 39, 29), (39, 40, 29), (32, 31, 42), (31, 41, 42), (31, 33, 41), (33, 43, 41), (42, 45, 44), (44, 45, 33), (35, 46, 36), (36, 46, 47), (37, 48, 35), (35, 48, 46), (36, 47, 37), (47, 48, 37), (39, 38, 6), (38, 7, 6), (40, 8, 49), (49, 8, 7), (40, 39, 50), (39, 6, 50), (41, 10, 42), (42, 10, 9), (41, 43, 10), (43, 11, 10), (42, 9, 43), (9, 11, 43), (46, 13, 47), (47, 13, 12), (48, 51, 46), (46, 51, 13), (48, 47, 52), (47, 12, 52), (2, 17, 3), (3, 17, 16), (5, 3, 25), (3, 16, 25), (2, 5, 53), (5, 25, 53), (54, 55, 56), (57, 58, 60), (58, 59, 60), (58, 61, 59), (61, 62, 59), (57, 60, 63), (60, 62, 63), (64, 65, 59), (60, 59, 65), (59, 62, 64), (62, 66, 64), (60, 65, 62), (65, 66, 62), (65, 64, 54), (64, 55, 54), (66, 67, 64), (64, 67, 55), (66, 65, 68), (65, 54, 68), (69, 70, 71), (72, 73, 74), (75, 76, 77), (78, 76, 75), (79, 75, 80), (78, 75, 79), (74, 81, 82), (83, 74, 82), (72, 74, 83), (80, 75, 77), (74, 73, 81), (84, 85, 86), (87, 88, 89), (90, 88, 87), (91, 87, 92), (90, 87, 91), (86, 93, 94), (95, 86, 94), (84, 86, 95), (92, 87, 89), (86, 85, 93), (96, 97, 98), (99, 100, 101), (102, 100, 99), (103, 99, 104), (102, 99, 103), (98, 105, 106), (107, 98, 106), (96, 98, 107), (104, 99, 101), (98, 97, 105), (108, 109, 110), (111, 112, 113), (114, 112, 111), (115, 111, 116), (114, 111, 115), (110, 117, 118), (119, 110, 118), (108, 110, 119), (116, 111, 113), (110, 109, 117), (120, 121, 122), (123, 124, 125), (126, 124, 123), (127, 123, 128), (126, 123, 127), (122, 129, 130), (131, 122, 130), (120, 122, 131), (128, 123, 125), (122, 121, 129), (132, 133, 134), (135, 136, 137), (138, 136, 135), (139, 135, 140), (138, 135, 139), (134, 141, 142), (143, 134, 142), (132, 134, 143), (140, 135, 137), (134, 133, 141), (144, 145, 146), (147, 148, 149), (150, 148, 147), (151, 147, 152), (150, 147, 151), (146, 153, 154), (155, 146, 154), (144, 146, 155), (152, 147, 149), (146, 145, 153), (156, 157, 158), (161, 162, 160), (159, 160, 162), (160, 163, 161), (163, 164, 161), (159, 162, 165), (162, 164, 165), (166, 167, 161), (162, 161, 167), (161, 164, 166), (164, 168, 166), (162, 167, 169), (167, 168, 169), (166, 157, 167), (167, 157, 156), (158, 157, 168), (166, 168, 157), (158, 168, 156), (167, 156, 168), (170, 171, 172), (173, 174, 175), (177, 178, 176), (176, 178, 179), (177, 180, 178), (180, 181, 178), (176, 179, 182), (179, 181, 182), (184, 179, 183), (179, 178, 183), (183, 178, 185), (178, 181, 185), (179, 184, 186), (184, 185, 186), (184, 183, 173), (183, 174, 173), (183, 185, 174), (185, 175, 174), (184, 187, 185), (187, 175, 185), (188, 189, 190), (191, 192, 193), (195, 196, 194), (194, 196, 197), (196, 195, 199), (195, 198, 199), (194, 197, 200), (197, 199, 200), (196, 201, 197), (197, 201, 202), (201, 196, 203), (196, 199, 203), (197, 202, 199), (202, 203, 199), (202, 201, 191), (201, 192, 191), (203, 193, 201), (201, 193, 192), (203, 202, 204), (202, 191, 204), (205, 206, 207)])
me_fe_tentacles2_mp_gmdl.polygons.foreach_set('use_smooth', [True] * 228)
_uv = me_fe_tentacles2_mp_gmdl.uv_layers.new(name='UVMap')
_uv.uv.foreach_set('vector', [0.2569, -0.09309, 0.2486, -0.06769, 0.2467, -0.09418, 0.2467, -0.09418, 0.2486, -0.06769, 0.2383, -0.07113, 0.2532, -0.09385, 0.2467, -0.09418, 0.2454, -0.06946, 0.2467, -0.09418, 0.2383, -0.07113, 0.2454, -0.06946, 0.2569, -0.09309, 0.2532, -0.09385, 0.2486, -0.06769, 0.2532, -0.09385, 0.2454, -0.06946, 0.2486, -0.06769, 0.1935, -0.03804, 0.191, -0.0365, 0.1918, -0.03837, 0.1755, -0.03344, 0.1779, -0.03499, 0.1771, -0.03595, 0.2695, -0.1008, 0.271, -0.1007, 0.2685, -0.1015, 0.2131, -0.04018, 0.2155, -0.05306, 0.2248, -0.04128, 0.2186, -0.008517, 0.2435, -0.02818, 0.2149, -0.008273, 0.2435, -0.02818, 0.2406, -0.02694, 0.2149, -0.008273, 0.2149, -0.008273, 0.2406, -0.02694, 0.2122, -0.01716, 0.2406, -0.02694, 0.2375, -0.0298, 0.2122, -0.01716, 0.2435, -0.02818, 0.2186, -0.008517, 0.2375, -0.0298, 0.2186, -0.008517, 0.2122, -0.01716, 0.2375, -0.0298, 0.2131, -0.04018, 0.2248, -0.04128, 0.2229, -0.0461, 0.2131, -0.04018, 0.2229, -0.0461, 0.2155, -0.05306, 0.2086, -0.006887, 0.2038, -0.01475, 0.2186, -0.008517, 0.2186, -0.008517, 0.2038, -0.01475, 0.2092, -0.018, 0.2122, -0.01716, 0.2051, -0.01963, 0.2086, -0.006887, 0.2086, -0.006887, 0.2051, -0.01963, 0.2038, -0.01475, 0.2186, -0.008517, 0.2092, -0.018, 0.2122, -0.01716, 0.2092, -0.018, 0.2051, -0.01963, 0.2122, -0.01716, 0.2086, -0.006887, 0.2149, -0.008273, 0.1943, -0.01394, 0.2149, -0.008273, 0.1978, -0.01702, 0.1943, -0.01394, 0.2149, -0.008273, 0.2122, -0.01716, 0.1978, -0.01702, 0.2122, -0.01716, 0.1962, -0.01845, 0.1978, -0.01702, 0.1943, -0.01394, 0.1962, -0.01845, 0.2086, -0.006887, 0.2086, -0.006887, 0.1962, -0.01845, 0.2122, -0.01716, 0.2435, -0.02818, 0.2655, -0.05544, 0.2406, -0.02694, 0.2406, -0.02694, 0.2655, -0.05544, 0.2623, -0.05528, 0.2655, -0.05544, 0.2435, -0.02818, 0.26, -0.05683, 0.2435, -0.02818, 0.2375, -0.0298, 0.26, -0.05683, 0.2406, -0.02694, 0.2623, -0.05528, 0.2375, -0.0298, 0.2623, -0.05528, 0.26, -0.05683, 0.2375, -0.0298, 0.2038, -0.01475, 0.1969, -0.02525, 0.2092, -0.018, 0.2092, -0.018, 0.1969, -0.02525, 0.2013, -0.02787, 0.2051, -0.01963, 0.1983, -0.02842, 0.2038, -0.01475, 0.2038, -0.01475, 0.1983, -0.02842, 0.1969, -0.02525, 0.2092, -0.018, 0.2013, -0.02787, 0.2051, -0.01963, 0.2013, -0.02787, 0.1983, -0.02842, 0.2051, -0.01963, 0.1943, -0.01394, 0.1978, -0.01702, 0.1825, -0.02266, 0.1978, -0.01702, 0.1861, -0.02492, 0.1825, -0.02266, 0.1978, -0.01702, 0.1962, -0.01845, 0.1861, -0.02492, 0.1962, -0.01845, 0.1849, -0.02616, 0.1861, -0.02492, 0.1825, -0.02266, 0.1849, -0.02616, 0.1943, -0.01394, 0.1943, -0.01394, 0.1849, -0.02616, 0.1962, -0.01845, 0.2655, -0.05544, 0.2732, -0.08059, 0.2623, -0.05528, 0.2623, -0.05528, 0.2732, -0.08059, 0.2707, -0.08065, 0.26, -0.05683, 0.2693, -0.08167, 0.2655, -0.05544, 0.2655, -0.05544, 0.2693, -0.08167, 0.2732, -0.08059, 0.2623, -0.05528, 0.2707, -0.08065, 0.26, -0.05683, 0.2707, -0.08065, 0.2693, -0.08167, 0.26, -0.05683, 0.2013, -0.02787, 0.1969, -0.02525, 0.1935, -0.03804, 0.1969, -0.02525, 0.191, -0.0365, 0.1935, -0.03804, 0.1983, -0.02842, 0.1918, -0.03837, 0.1969, -0.02525, 0.1969, -0.02525, 0.1918, -0.03837, 0.191, -0.0365, 0.1983, -0.02842, 0.2013, -0.02787, 0.1918, -0.03837, 0.2013, -0.02787, 0.1935, -0.03804, 0.1918, -0.03837, 0.1861, -0.02492, 0.1779, -0.03499, 0.1825, -0.02266, 0.1825, -0.02266, 0.1779, -0.03499, 0.1755, -0.03344, 0.1861, -0.02492, 0.1849, -0.02616, 0.1779, -0.03499, 0.1849, -0.02616, 0.1771, -0.03595, 0.1779, -0.03499, 0.1825, -0.02266, 0.1755, -0.03344, 0.1849, -0.02616, 0.1755, -0.03344, 0.1771, -0.03595, 0.1849, -0.02616, 0.2732, -0.08059, 0.271, -0.1007, 0.2707, -0.08065, 0.2707, -0.08065, 0.271, -0.1007, 0.2695, -0.1008, 0.2693, -0.08167, 0.2685, -0.1015, 0.2732, -0.08059, 0.2732, -0.08059, 0.2685, -0.1015, 0.271, -0.1007, 0.2693, -0.08167, 0.2707, -0.08065, 0.2685, -0.1015, 0.2707, -0.08065, 0.2695, -0.1008, 0.2685, -0.1015, 0.2486, -0.06769, 0.2248, -0.04128, 0.2383, -0.07113, 0.2383, -0.07113, 0.2248, -0.04128, 0.2155, -0.05306, 0.2454, -0.06946, 0.2383, -0.07113, 0.2229, -0.0461, 0.2383, -0.07113, 0.2155, -0.05306, 0.2229, -0.0461, 0.2486, -0.06769, 0.2454, -0.06946, 0.2248, -0.04128, 0.2454, -0.06946, 0.2229, -0.0461, 0.2248, -0.04128, 0.04452, -0.1606, 0.04642, -0.1602, 0.04738, -0.1577, 0.1022, -0.2399, 0.1055, -0.2389, 0.07195, -0.2163, 0.1055, -0.2389, 0.07666, -0.2155, 0.07195, -0.2163, 0.1055, -0.2389, 0.1062, -0.2302, 0.07666, -0.2155, 0.1062, -0.2302, 0.07867, -0.2097, 0.07666, -0.2155, 0.1022, -0.2399, 0.07195, -0.2163, 0.1062, -0.2302, 0.07195, -0.2163, 0.07867, -0.2097, 0.1062, -0.2302, 0.05981, -0.1926, 0.05464, -0.1942, 0.07666, -0.2155, 0.07195, -0.2163, 0.07666, -0.2155, 0.05464, -0.1942, 0.07666, -0.2155, 0.07867, -0.2097, 0.05981, -0.1926, 0.07867, -0.2097, 0.06188, -0.1893, 0.05981, -0.1926, 0.07195, -0.2163, 0.05464, -0.1942, 0.07867, -0.2097, 0.05464, -0.1942, 0.06188, -0.1893, 0.07867, -0.2097, 0.05464, -0.1942, 0.05981, -0.1926, 0.04452, -0.1606, 0.05981, -0.1926, 0.04642, -0.1602, 0.04452, -0.1606, 0.06188, -0.1893, 0.04738, -0.1577, 0.05981, -0.1926, 0.05981, -0.1926, 0.04738, -0.1577, 0.04642, -0.1602, 0.06188, -0.1893, 0.05464, -0.1942, 0.04738, -0.1577, 0.05464, -0.1942, 0.04452, -0.1606, 0.04738, -0.1577, 0.1055, -0.2389, 0.1022, -0.2399, 0.1062, -0.2302, 0.04201, -0.1147, 0.1268, -0.1379, 0.09869, -0.07183, 0.2061, -0.1756, 0.1508, -0.1315, 0.2342, -0.1077, 0.1494, -0.2184, 0.1508, -0.1315, 0.2061, -0.1756, 0.2341, -0.2417, 0.2061, -0.1756, 0.2788, -0.1731, 0.1494, -0.2184, 0.2061, -0.1756, 0.2341, -0.2417, 0.09869, -0.07183, 0.1715, -0.06942, 0.1268, -0.004023, 0.04348, -0.02773, 0.09869, -0.07183, 0.1268, -0.004023, 0.04201, -0.1147, 0.09869, -0.07183, 0.04348, -0.02773, 0.2788, -0.1731, 0.2061, -0.1756, 0.2342, -0.1077, 0.09869, -0.07183, 0.1268, -0.1379, 0.1715, -0.06942, 0.04201, -0.1147, 0.1268, -0.1379, 0.09869, -0.07183, 0.2061, -0.1756, 0.1508, -0.1315, 0.2342, -0.1077, 0.1494, -0.2184, 0.1508, -0.1315, 0.2061, -0.1756, 0.2341, -0.2417, 0.2061, -0.1756, 0.2788, -0.1731, 0.1494, -0.2184, 0.2061, -0.1756, 0.2341, -0.2417, 0.09869, -0.07183, 0.1715, -0.06942, 0.1268, -0.004023, 0.04348, -0.02773, 0.09869, -0.07183, 0.1268, -0.004023, 0.04201, -0.1147, 0.09869, -0.07183, 0.04348, -0.02773, 0.2788, -0.1731, 0.2061, -0.1756, 0.2342, -0.1077, 0.09869, -0.07183, 0.1268, -0.1379, 0.1715, -0.06942, 0.04201, -0.1147, 0.1268, -0.1379, 0.09869, -0.07183, 0.2061, -0.1756, 0.1508, -0.1315, 0.2342, -0.1077, 0.1494, -0.2184, 0.1508, -0.1315, 0.2061, -0.1756, 0.2341, -0.2417, 0.2061, -0.1756, 0.2788, -0.1731, 0.1494, -0.2184, 0.2061, -0.1756, 0.2341, -0.2417, 0.09869, -0.07183, 0.1715, -0.06942, 0.1268, -0.004023, 0.04348, -0.02773, 0.09869, -0.07183, 0.1268, -0.004023, 0.04201, -0.1147, 0.09869, -0.07183, 0.04348, -0.02773, 0.2788, -0.1731, 0.2061, -0.1756, 0.2342, -0.1077, 0.09869, -0.07183, 0.1268, -0.1379, 0.1715, -0.06942, 0.04201, -0.1147, 0.1268, -0.1379, 0.09869, -0.07183, 0.2061, -0.1756, 0.1508, -0.1315, 0.2342, -0.1077, 0.1494, -0.2184, 0.1508, -0.1315, 0.2061, -0.1756, 0.2341, -0.2417, 0.2061, -0.1756, 0.2788, -0.1731, 0.1494, -0.2184, 0.2061, -0.1756, 0.2341, -0.2417, 0.09869, -0.07183, 0.1715, -0.06942, 0.1268, -0.004023, 0.04348, -0.02773, 0.09869, -0.07183, 0.1268, -0.004023, 0.04201, -0.1147, 0.09869, -0.07183, 0.04348, -0.02773, 0.2788, -0.1731, 0.2061, -0.1756, 0.2342, -0.1077, 0.09869, -0.07183, 0.1268, -0.1379, 0.1715, -0.06942, 0.04201, -0.1147, 0.1268, -0.1379, 0.09869, -0.07183, 0.2061, -0.1756, 0.1508, -0.1315, 0.2342, -0.1077, 0.1494, -0.2184, 0.1508, -0.1315, 0.2061, -0.1756, 0.2341, -0.2417, 0.2061, -0.1756, 0.2788, -0.1731, 0.1494, -0.2184, 0.2061, -0.1756, 0.2341, -0.2417, 0.09869, -0.07183, 0.1715, -0.06942, 0.1268, -0.004023, 0.04348, -0.02773, 0.09869, -0.07183, 0.1268, -0.004023, 0.04201, -0.1147, 0.09869, -0.07183, 0.04348, -0.02773, 0.2788, -0.1731, 0.2061, -0.1756, 0.2342, -0.1077, 0.09869, -0.07183, 0.1268, -0.1379, 0.1715, -0.06942, 0.04201, -0.1147, 0.1268, -0.1379, 0.09869, -0.07183, 0.2061, -0.1756, 0.1508, -0.1315, 0.2342, -0.1077, 0.1494, -0.2184, 0.1508, -0.1315, 0.2061, -0.1756, 0.2341, -0.2417, 0.2061, -0.1756, 0.2788, -0.1731, 0.1494, -0.2184, 0.2061, -0.1756, 0.2341, -0.2417, 0.09869, -0.07183, 0.1715, -0.06942, 0.1268, -0.004023, 0.04348, -0.02773, 0.09869, -0.07183, 0.1268, -0.004023, 0.04201, -0.1147, 0.09869, -0.07183, 0.04348, -0.02773, 0.2788, -0.1731, 0.2061, -0.1756, 0.2342, -0.1077, 0.09869, -0.07183, 0.1268, -0.1379, 0.1715, -0.06942, 0.04201, -0.1147, 0.1268, -0.1379, 0.09869, -0.07183, 0.2061, -0.1756, 0.1508, -0.1315, 0.2342, -0.1077, 0.1494, -0.2184, 0.1508, -0.1315, 0.2061, -0.1756, 0.2341, -0.2417, 0.2061, -0.1756, 0.2788, -0.1731, 0.1494, -0.2184, 0.2061, -0.1756, 0.2341, -0.2417, 0.09869, -0.07183, 0.1715, -0.06942, 0.1268, -0.004023, 0.04348, -0.02773, 0.09869, -0.07183, 0.1268, -0.004023, 0.04201, -0.1147, 0.09869, -0.07183, 0.04348, -0.02773, 0.2788, -0.1731, 0.2061, -0.1756, 0.2342, -0.1077, 0.09869, -0.07183, 0.1268, -0.1379, 0.1715, -0.06942, 0.06126, -0.1416, 0.06271, -0.141, 0.06376, -0.1399, 0.09429, -0.193, 0.09076, -0.1939, 0.1267, -0.2183, 0.1234, -0.219, 0.1267, -0.2183, 0.09076, -0.1939, 0.1267, -0.2183, 0.126, -0.2101, 0.09429, -0.193, 0.126, -0.2101, 0.09657, -0.1902, 0.09429, -0.193, 0.1234, -0.219, 0.09076, -0.1939, 0.126, -0.2101, 0.09076, -0.1939, 0.09657, -0.1902, 0.126, -0.2101, 0.07335, -0.166, 0.06936, -0.1674, 0.09429, -0.193, 0.09076, -0.1939, 0.09429, -0.193, 0.06936, -0.1674, 0.09429, -0.193, 0.09657, -0.1902, 0.07335, -0.166, 0.09657, -0.1902, 0.07523, -0.1651, 0.07335, -0.166, 0.09076, -0.1939, 0.06936, -0.1674, 0.09657, -0.1902, 0.06936, -0.1674, 0.07523, -0.1651, 0.09657, -0.1902, 0.07335, -0.166, 0.06271, -0.141, 0.06936, -0.1674, 0.06936, -0.1674, 0.06271, -0.141, 0.06126, -0.1416, 0.06376, -0.1399, 0.06271, -0.141, 0.07523, -0.1651, 0.07335, -0.166, 0.07523, -0.1651, 0.06271, -0.141, 0.06376, -0.1399, 0.07523, -0.1651, 0.06126, -0.1416, 0.06936, -0.1674, 0.06126, -0.1416, 0.07523, -0.1651, 0.1267, -0.2183, 0.1234, -0.219, 0.126, -0.2101, 0.06628, -0.1357, 0.06704, -0.137, 0.06944, -0.1362, 0.1363, -0.2077, 0.1055, -0.1839, 0.1323, -0.2083, 0.1323, -0.2083, 0.1055, -0.1839, 0.1014, -0.185, 0.1363, -0.2077, 0.1352, -0.1978, 0.1055, -0.1839, 0.1352, -0.1978, 0.1075, -0.1799, 0.1055, -0.1839, 0.1323, -0.2083, 0.1014, -0.185, 0.1352, -0.1978, 0.1014, -0.185, 0.1075, -0.1799, 0.1352, -0.1978, 0.0776, -0.1616, 0.1014, -0.185, 0.08198, -0.1613, 0.1014, -0.185, 0.1055, -0.1839, 0.08198, -0.1613, 0.08198, -0.1613, 0.1055, -0.1839, 0.08456, -0.1596, 0.1055, -0.1839, 0.1075, -0.1799, 0.08456, -0.1596, 0.1014, -0.185, 0.0776, -0.1616, 0.1075, -0.1799, 0.0776, -0.1616, 0.08456, -0.1596, 0.1075, -0.1799, 0.0776, -0.1616, 0.08198, -0.1613, 0.06628, -0.1357, 0.08198, -0.1613, 0.06704, -0.137, 0.06628, -0.1357, 0.08198, -0.1613, 0.08456, -0.1596, 0.06704, -0.137, 0.08456, -0.1596, 0.06944, -0.1362, 0.06704, -0.137, 0.0776, -0.1616, 0.06628, -0.1357, 0.08456, -0.1596, 0.06628, -0.1357, 0.06944, -0.1362, 0.08456, -0.1596, 0.1363, -0.2077, 0.1323, -0.2083, 0.1352, -0.1978, 0.05545, -0.1485, 0.05797, -0.1488, 0.05991, -0.1453, 0.1146, -0.2296, 0.08445, -0.2044, 0.1102, -0.2295, 0.1102, -0.2295, 0.08445, -0.2044, 0.08125, -0.2045, 0.08445, -0.2044, 0.1146, -0.2296, 0.08924, -0.1986, 0.1146, -0.2296, 0.1177, -0.2173, 0.08924, -0.1986, 0.1102, -0.2295, 0.08125, -0.2045, 0.1177, -0.2173, 0.08125, -0.2045, 0.08924, -0.1986, 0.1177, -0.2173, 0.08445, -0.2044, 0.0665, -0.1795, 0.08125, -0.2045, 0.08125, -0.2045, 0.0665, -0.1795, 0.06398, -0.1812, 0.0665, -0.1795, 0.08445, -0.2044, 0.07211, -0.177, 0.08445, -0.2044, 0.08924, -0.1986, 0.07211, -0.177, 0.08125, -0.2045, 0.06398, -0.1812, 0.08924, -0.1986, 0.06398, -0.1812, 0.07211, -0.177, 0.08924, -0.1986, 0.06398, -0.1812, 0.0665, -0.1795, 0.05545, -0.1485, 0.0665, -0.1795, 0.05797, -0.1488, 0.05545, -0.1485, 0.07211, -0.177, 0.05991, -0.1453, 0.0665, -0.1795, 0.0665, -0.1795, 0.05991, -0.1453, 0.05797, -0.1488, 0.07211, -0.177, 0.06398, -0.1812, 0.05991, -0.1453, 0.06398, -0.1812, 0.05545, -0.1485, 0.05991, -0.1453, 0.1146, -0.2296, 0.1102, -0.2295, 0.1177, -0.2173])
me_fe_tentacles2_mp_gmdl.use_remesh_fix_poles = True
me_fe_tentacles2_mp_gmdl.use_remesh_preserve_attributes = False
me_fe_tentacles2_mp_gmdl.update()
me_0x07730cf4_gmdl_001 = bpy.data.meshes.new('0x07730CF4.gmdl.001')
me_0x07730cf4_gmdl_001.from_pydata([(0.1206, 0.1939, 0.6102), (0.2322, 0.05769, 0.7028), (0.2123, -0.09646, 0.3846), (0.1037, 0.08154, 0.3163), (0.02127, 0.08852, 0.7105), (-0.01105, -0.05777, 0.4139), (0.4896, 0.5905, 0.8356), (0.4748, 0.6094, 0.8042), (0.4672, 0.6102, 0.8331), (-0.3056, 0.6669, 0.8341), (-0.3182, 0.6457, 0.8706), (-0.2881, 0.6645, 0.8704), (0.204, 0.03458, 2.108), (0.2406, 0.02103, 2.11), (0.2283, 0.05427, 2.105), (-0.04634, 0.003686, -0.2004), (0.0387, 0.1281, -0.03659), (0.1102, -0.1051, -0.08547), (0.2322, 0.05769, 0.7028), (0.2124, -0.1291, 1.095), (0.04708, -0.1012, 1.074), (0.02127, 0.08852, 0.7105), (0.1392, 0.007659, 1.094), (0.1198, 0.2193, 0.8113), (0.1392, 0.007659, 1.094), (-0.1193, -0.06063, -0.0001535), (0.1206, 0.1939, 0.6102), (0.2959, 0.3088, 0.6536), (0.336, 0.257, 0.7409), (0.2547, 0.322, 0.7491), (0.1198, 0.2193, 0.8113), (-0.1471, 0.3207, 0.7634), (-0.1192, 0.3603, 0.6636), (-0.06651, 0.3753, 0.757), (-0.06651, 0.3753, 0.757), (0.2343, -0.2, 1.551), (0.1351, -0.163, 1.541), (0.2039, -0.09384, 1.542), (0.4083, 0.4628, 0.7223), (0.4335, 0.4308, 0.7756), (0.3955, 0.4638, 0.7712), (-0.2672, 0.4955, 0.7951), (-0.2477, 0.5302, 0.7358), (-0.2205, 0.5257, 0.7928), (-0.1192, 0.3603, 0.6636), (-0.2205, 0.5257, 0.7928), (0.266, -0.1261, 1.884), (0.1988, -0.1008, 1.881), (0.2433, -0.0677, 1.874), (0.4083, 0.4628, 0.7223), (0.4672, 0.6102, 0.8331), (0.2283, 0.05427, 2.105), (0.2283, 0.05427, 2.105), (0.1102, -0.1051, -0.08547), (0.7255, 0.2968, 1.465), (0.7492, 0.3273, 1.437), (0.726, 0.3408, 1.465), (0.04654, 0.03623, 0.6766), (0.1284, 0.148, 0.571), (0.4675, 0.1505, 0.8947), (0.4023, 0.04768, 0.9897), (0.04529, 0.2133, 0.7665), (0.3883, 0.1977, 0.9943), (0.04529, 0.2133, 0.7665), (0.6394, 0.2112, 1.124), (0.5903, 0.117, 1.194), (0.5632, 0.2264, 1.186), (0.726, 0.3408, 1.465), (0.726, 0.3408, 1.465), (0.1284, 0.148, 0.571), (0.04654, 0.03623, 0.6766), (0.04529, 0.2133, 0.7665), (0.515, 0.9816, 1.287), (-0.2582, 0.5995, 1.774), (-0.2477, 0.5992, 0.8548), (-0.2544, 0.6346, 0.8719), (0.1052, 1.362, 0.4311), (-0.8759, 1.166, 0.4578), (0.5084, 1.017, 1.304), (-0.2649, 0.6349, 1.791), (-1.085, 0.7226, 1.29), (-1.078, 0.6872, 1.273), (-0.8692, 1.131, 0.4407), (0.112, 1.327, 0.414), (0.904, 0.4586, 1.535), (0.008803, 0.6629, 1.484), (0.4537, 0.5127, 0.7716), (0.4602, 0.5453, 0.7879), (1.269, 0.8258, 0.7395), (0.568, 1.207, 0.2636), (0.9104, 0.4908, 1.551), (0.01536, 0.6955, 1.501), (-0.188, 1.119, 0.7378), (-0.1946, 1.086, 0.7214), (0.5615, 1.174, 0.2473), (1.263, 0.7931, 0.7232), (0.4162, 0.1595, 2.326), (-0.04934, 0.8394, 1.662), (0.6631, 0.2458, 1.338), (0.676, 0.2784, 1.362), (1.441, 0.08763, 1.956), (1.511, 0.7107, 1.089), (0.4289, 0.1916, 2.35), (-0.03648, 0.872, 1.686), (0.604, 1.179, 0.9387), (0.5912, 1.147, 0.9143), (1.498, 0.6782, 1.065), (1.428, 0.05502, 1.931), (-0.7726, 0.4094, 1.809), (-0.4365, 0.9123, 1.061), (0.005222, 0.1917, 1.35), (0.008051, 0.2232, 1.372), (0.04563, 0.06497, 2.255), (0.8086, 0.3693, 1.734), (-0.7697, 0.4405, 1.831), (-0.4336, 0.9438, 1.083), (0.5013, 0.9013, 1.025), (0.4985, 0.8698, 1.002), (0.8058, 0.3378, 1.712), (0.04273, 0.03345, 2.233), (-0.603, 0.2478, 2.303), (-0.06243, 0.7335, 1.683), (0.2307, -0.03047, 2.024), (0.2311, -0.0003557, 2.048), (0.04987, -0.1871, 2.899), (0.9303, 0.05297, 2.586), (-0.6025, 0.2776, 2.326), (-0.06202, 0.7636, 1.707), (0.8461, 0.6302, 1.859), (0.8457, 0.6, 1.835), (0.9299, 0.02287, 2.562), (0.04942, -0.2173, 2.876), (-1.453, 0.3862, 1.736), (-0.5774, 0.7838, 1.326), (-0.578, -0.1143, 1.694), (-0.579, -0.08314, 1.722), (-1.103, -0.2617, 2.524), (-0.04778, -0.2215, 2.519), (-1.454, 0.417, 1.764), (-0.5784, 0.815, 1.355), (0.2552, 0.4363, 1.801), (0.2562, 0.4051, 1.773), (-0.04681, -0.2527, 2.49), (-1.102, -0.2929, 2.496), (-1.614, 0.3858, 1.263), (-1.161, 0.8856, 0.5881), (-0.7792, 0.1683, 0.9406), (-0.78, 0.1995, 0.9631), (-0.8886, 0.03971, 1.832), (-0.05619, 0.3401, 1.449), (-1.615, 0.4166, 1.285), (-1.162, 0.9167, 0.6107), (-0.2384, 0.8709, 0.7067), (-0.2376, 0.8398, 0.6842), (-0.0554, 0.3089, 1.426), (-0.8878, 0.008534, 1.809), (-0.656, -0.08372, 1.826), (-0.6149, -0.08376, 1.852), (-0.633, -0.05024, 1.844), (0.07696, 0.0699, 0.5981), (0.1974, 0.07482, 0.6983), (-0.1607, -0.103, 1.118), (-0.2796, -0.1096, 1.056), (0.08299, 0.2018, 0.7054), (-0.2172, -0.001427, 1.096), (0.08299, 0.2018, 0.7054), (-0.4242, -0.1479, 1.526), (-0.5122, -0.163, 1.478), (-0.4628, -0.08893, 1.49), (-0.2172, -0.001427, 1.096), (0.1974, 0.07482, 0.6983), (0.07696, 0.0699, 0.5981), (0.08299, 0.2018, 0.7054), (-0.8913, 0.2407, 1.078), (-0.8719, 0.2085, 1.109), (-0.8533, 0.2418, 1.101), (0.1317, 0.09708, 0.52), (0.1915, 0.04899, 0.6573), (-0.2772, -0.01055, 0.7638), (-0.3434, 0.01512, 0.6228), (0.087, 0.2073, 0.6592), (-0.2908, 0.1211, 0.7217), (0.087, 0.2073, 0.6592), (-0.6434, 0.04732, 0.9228), (-0.7023, 0.073, 0.8228), (-0.6302, 0.1269, 0.8774), (-0.2908, 0.1211, 0.7217), (-0.8913, 0.2407, 1.078), (0.1915, 0.04899, 0.6573), (0.1317, 0.09708, 0.52), (0.087, 0.2073, 0.6592), (-0.02825, 0.2468, 1.419), (0.02017, 0.2498, 1.421), (-0.001546, 0.2824, 1.419), (0.04096, 0.05216, 0.6866), (0.1705, 0.06291, 0.6936), (0.1044, 0.06167, 1.005), (-0.01594, 0.05682, 0.9885), (0.07856, 0.2039, 0.7277), (0.05273, 0.1537, 0.9881), (0.07856, 0.2039, 0.7277), (0.05796, 0.1193, 1.227), (-0.03984, 0.1088, 1.198), (0.01927, 0.1769, 1.187), (-0.001546, 0.2824, 1.419), (0.1705, 0.06291, 0.6936), (0.04096, 0.05216, 0.6866), (0.07856, 0.2039, 0.7277)], [], [(1, 2, 0), (0, 2, 3), (4, 0, 5), (0, 3, 5), (1, 4, 2), (4, 5, 2), (6, 7, 8), (9, 10, 11), (12, 13, 14), (15, 16, 17), (18, 19, 21), (19, 20, 21), (21, 20, 23), (20, 22, 23), (19, 18, 24), (18, 23, 24), (15, 17, 25), (15, 25, 16), (26, 27, 18), (18, 27, 28), (23, 29, 26), (26, 29, 27), (18, 28, 30), (28, 29, 30), (26, 21, 32), (21, 31, 32), (21, 23, 31), (23, 33, 31), (32, 34, 26), (26, 34, 23), (19, 35, 20), (20, 35, 36), (35, 19, 37), (19, 22, 37), (20, 36, 22), (36, 37, 22), (27, 38, 28), (28, 38, 39), (29, 40, 27), (27, 40, 38), (28, 39, 29), (39, 40, 29), (32, 31, 42), (31, 41, 42), (31, 33, 41), (33, 43, 41), (42, 45, 44), (44, 45, 33), (35, 46, 36), (36, 46, 47), (37, 48, 35), (35, 48, 46), (36, 47, 37), (47, 48, 37), (39, 38, 6), (38, 7, 6), (40, 8, 49), (49, 8, 7), (40, 39, 50), (39, 6, 50), (41, 10, 42), (42, 10, 9), (41, 43, 10), (43, 11, 10), (42, 9, 43), (9, 11, 43), (46, 13, 47), (47, 13, 12), (48, 51, 46), (46, 51, 13), (48, 47, 52), (47, 12, 52), (2, 17, 3), (3, 17, 16), (5, 3, 25), (3, 16, 25), (2, 5, 53), (5, 25, 53), (54, 55, 56), (57, 58, 60), (58, 59, 60), (58, 61, 59), (61, 62, 59), (57, 60, 63), (60, 62, 63), (64, 65, 59), (60, 59, 65), (59, 62, 64), (62, 66, 64), (60, 65, 62), (65, 66, 62), (65, 64, 54), (64, 55, 54), (66, 67, 64), (64, 67, 55), (66, 65, 68), (65, 54, 68), (69, 70, 71), (72, 73, 74), (75, 76, 77), (78, 76, 75), (79, 75, 80), (78, 75, 79), (74, 81, 82), (83, 74, 82), (72, 74, 83), (80, 75, 77), (74, 73, 81), (84, 85, 86), (87, 88, 89), (90, 88, 87), (91, 87, 92), (90, 87, 91), (86, 93, 94), (95, 86, 94), (84, 86, 95), (92, 87, 89), (86, 85, 93), (96, 97, 98), (99, 100, 101), (102, 100, 99), (103, 99, 104), (102, 99, 103), (98, 105, 106), (107, 98, 106), (96, 98, 107), (104, 99, 101), (98, 97, 105), (108, 109, 110), (111, 112, 113), (114, 112, 111), (115, 111, 116), (114, 111, 115), (110, 117, 118), (119, 110, 118), (108, 110, 119), (116, 111, 113), (110, 109, 117), (120, 121, 122), (123, 124, 125), (126, 124, 123), (127, 123, 128), (126, 123, 127), (122, 129, 130), (131, 122, 130), (120, 122, 131), (128, 123, 125), (122, 121, 129), (132, 133, 134), (135, 136, 137), (138, 136, 135), (139, 135, 140), (138, 135, 139), (134, 141, 142), (143, 134, 142), (132, 134, 143), (140, 135, 137), (134, 133, 141), (144, 145, 146), (147, 148, 149), (150, 148, 147), (151, 147, 152), (150, 147, 151), (146, 153, 154), (155, 146, 154), (144, 146, 155), (152, 147, 149), (146, 145, 153), (156, 157, 158), (161, 162, 160), (159, 160, 162), (160, 163, 161), (163, 164, 161), (159, 162, 165), (162, 164, 165), (166, 167, 161), (162, 161, 167), (161, 164, 166), (164, 168, 166), (162, 167, 169), (167, 168, 169), (166, 157, 167), (167, 157, 156), (158, 157, 168), (166, 168, 157), (158, 168, 156), (167, 156, 168), (170, 171, 172), (173, 174, 175), (177, 178, 176), (176, 178, 179), (177, 180, 178), (180, 181, 178), (176, 179, 182), (179, 181, 182), (184, 179, 183), (179, 178, 183), (183, 178, 185), (178, 181, 185), (179, 184, 186), (184, 185, 186), (184, 183, 173), (183, 174, 173), (183, 185, 174), (185, 175, 174), (184, 187, 185), (187, 175, 185), (188, 189, 190), (191, 192, 193), (195, 196, 194), (194, 196, 197), (196, 195, 199), (195, 198, 199), (194, 197, 200), (197, 199, 200), (196, 201, 197), (197, 201, 202), (201, 196, 203), (196, 199, 203), (197, 202, 199), (202, 203, 199), (202, 201, 191), (201, 192, 191), (203, 193, 201), (201, 193, 192), (203, 202, 204), (202, 191, 204), (205, 206, 207)])
me_0x07730cf4_gmdl_001.polygons.foreach_set('use_smooth', [True] * 228)
_uv = me_0x07730cf4_gmdl_001.uv_layers.new(name='UVMap')
_uv.uv.foreach_set('vector', [0.8548, -0.3966, 0.8473, -0.3736, 0.8456, -0.3976, 0.8456, -0.3976, 0.8473, -0.3736, 0.8379, -0.3767, 0.8515, -0.3973, 0.8456, -0.3976, 0.8444, -0.3752, 0.8456, -0.3976, 0.8379, -0.3767, 0.8444, -0.3752, 0.8548, -0.3966, 0.8515, -0.3973, 0.8473, -0.3736, 0.8515, -0.3973, 0.8444, -0.3752, 0.8473, -0.3736, 0.7972, -0.3466, 0.7949, -0.3452, 0.7956, -0.3469, 0.7808, -0.3424, 0.783, -0.3438, 0.7823, -0.3447, 0.8663, -0.4036, 0.8677, -0.4036, 0.8654, -0.4042, 0.815, -0.3485, 0.8172, -0.3603, 0.8257, -0.3496, 0.8201, -0.3198, 0.8426, -0.3376, 0.8167, -0.3195, 0.8426, -0.3376, 0.84, -0.3365, 0.8167, -0.3195, 0.8167, -0.3195, 0.84, -0.3365, 0.8143, -0.3276, 0.84, -0.3365, 0.8372, -0.3391, 0.8143, -0.3276, 0.8426, -0.3376, 0.8201, -0.3198, 0.8372, -0.3391, 0.8201, -0.3198, 0.8143, -0.3276, 0.8372, -0.3391, 0.815, -0.3485, 0.8257, -0.3496, 0.824, -0.3539, 0.815, -0.3485, 0.824, -0.3539, 0.8172, -0.3603, 0.8109, -0.3183, 0.8066, -0.3254, 0.8201, -0.3198, 0.8201, -0.3198, 0.8066, -0.3254, 0.8114, -0.3284, 0.8143, -0.3276, 0.8078, -0.3299, 0.8109, -0.3183, 0.8109, -0.3183, 0.8078, -0.3299, 0.8066, -0.3254, 0.8201, -0.3198, 0.8114, -0.3284, 0.8143, -0.3276, 0.8114, -0.3284, 0.8078, -0.3299, 0.8143, -0.3276, 0.8109, -0.3183, 0.8167, -0.3195, 0.798, -0.3247, 0.8167, -0.3195, 0.8011, -0.3275, 0.798, -0.3247, 0.8167, -0.3195, 0.8143, -0.3276, 0.8011, -0.3275, 0.8143, -0.3276, 0.7997, -0.3288, 0.8011, -0.3275, 0.798, -0.3247, 0.7997, -0.3288, 0.8109, -0.3183, 0.8109, -0.3183, 0.7997, -0.3288, 0.8143, -0.3276, 0.8426, -0.3376, 0.8627, -0.3624, 0.84, -0.3365, 0.84, -0.3365, 0.8627, -0.3624, 0.8597, -0.3623, 0.8627, -0.3624, 0.8426, -0.3376, 0.8577, -0.3637, 0.8426, -0.3376, 0.8372, -0.3391, 0.8577, -0.3637, 0.84, -0.3365, 0.8597, -0.3623, 0.8372, -0.3391, 0.8597, -0.3623, 0.8577, -0.3637, 0.8372, -0.3391, 0.8066, -0.3254, 0.8003, -0.335, 0.8114, -0.3284, 0.8114, -0.3284, 0.8003, -0.335, 0.8043, -0.3374, 0.8078, -0.3299, 0.8016, -0.3379, 0.8066, -0.3254, 0.8066, -0.3254, 0.8016, -0.3379, 0.8003, -0.335, 0.8114, -0.3284, 0.8043, -0.3374, 0.8078, -0.3299, 0.8043, -0.3374, 0.8016, -0.3379, 0.8078, -0.3299, 0.798, -0.3247, 0.8011, -0.3275, 0.7872, -0.3326, 0.8011, -0.3275, 0.7905, -0.3347, 0.7872, -0.3326, 0.8011, -0.3275, 0.7997, -0.3288, 0.7905, -0.3347, 0.7997, -0.3288, 0.7894, -0.3358, 0.7905, -0.3347, 0.7872, -0.3326, 0.7894, -0.3358, 0.798, -0.3247, 0.798, -0.3247, 0.7894, -0.3358, 0.7997, -0.3288, 0.8627, -0.3624, 0.8696, -0.3853, 0.8597, -0.3623, 0.8597, -0.3623, 0.8696, -0.3853, 0.8674, -0.3853, 0.8577, -0.3637, 0.8661, -0.3863, 0.8627, -0.3624, 0.8627, -0.3624, 0.8661, -0.3863, 0.8696, -0.3853, 0.8597, -0.3623, 0.8674, -0.3853, 0.8577, -0.3637, 0.8674, -0.3853, 0.8661, -0.3863, 0.8577, -0.3637, 0.8043, -0.3374, 0.8003, -0.335, 0.7972, -0.3466, 0.8003, -0.335, 0.7949, -0.3452, 0.7972, -0.3466, 0.8016, -0.3379, 0.7956, -0.3469, 0.8003, -0.335, 0.8003, -0.335, 0.7956, -0.3469, 0.7949, -0.3452, 0.8016, -0.3379, 0.8043, -0.3374, 0.7956, -0.3469, 0.8043, -0.3374, 0.7972, -0.3466, 0.7956, -0.3469, 0.7905, -0.3347, 0.783, -0.3438, 0.7872, -0.3326, 0.7872, -0.3326, 0.783, -0.3438, 0.7808, -0.3424, 0.7905, -0.3347, 0.7894, -0.3358, 0.783, -0.3438, 0.7894, -0.3358, 0.7823, -0.3447, 0.783, -0.3438, 0.7872, -0.3326, 0.7808, -0.3424, 0.7894, -0.3358, 0.7808, -0.3424, 0.7823, -0.3447, 0.7894, -0.3358, 0.8696, -0.3853, 0.8677, -0.4036, 0.8674, -0.3853, 0.8674, -0.3853, 0.8677, -0.4036, 0.8663, -0.4036, 0.8661, -0.3863, 0.8654, -0.4042, 0.8696, -0.3853, 0.8696, -0.3853, 0.8654, -0.4042, 0.8677, -0.4036, 0.8661, -0.3863, 0.8674, -0.3853, 0.8654, -0.4042, 0.8674, -0.3853, 0.8663, -0.4036, 0.8654, -0.4042, 0.8473, -0.3736, 0.8257, -0.3496, 0.8379, -0.3767, 0.8379, -0.3767, 0.8257, -0.3496, 0.8172, -0.3603, 0.8444, -0.3752, 0.8379, -0.3767, 0.824, -0.3539, 0.8379, -0.3767, 0.8172, -0.3603, 0.824, -0.3539, 0.8473, -0.3736, 0.8444, -0.3752, 0.8257, -0.3496, 0.8444, -0.3752, 0.824, -0.3539, 0.8257, -0.3496, 0.6618, -0.458, 0.6635, -0.4576, 0.6644, -0.4553, 0.7143, -0.5301, 0.7172, -0.5292, 0.6867, -0.5087, 0.7172, -0.5292, 0.691, -0.508, 0.6867, -0.5087, 0.7172, -0.5292, 0.7178, -0.5212, 0.691, -0.508, 0.7178, -0.5212, 0.6928, -0.5027, 0.691, -0.508, 0.7143, -0.5301, 0.6867, -0.5087, 0.7178, -0.5212, 0.6867, -0.5087, 0.6928, -0.5027, 0.7178, -0.5212, 0.6757, -0.4871, 0.671, -0.4886, 0.691, -0.508, 0.6867, -0.5087, 0.691, -0.508, 0.671, -0.4886, 0.691, -0.508, 0.6928, -0.5027, 0.6757, -0.4871, 0.6928, -0.5027, 0.6776, -0.4841, 0.6757, -0.4871, 0.6867, -0.5087, 0.671, -0.4886, 0.6928, -0.5027, 0.671, -0.4886, 0.6776, -0.4841, 0.6928, -0.5027, 0.671, -0.4886, 0.6757, -0.4871, 0.6618, -0.458, 0.6757, -0.4871, 0.6635, -0.4576, 0.6618, -0.458, 0.6776, -0.4841, 0.6644, -0.4553, 0.6757, -0.4871, 0.6757, -0.4871, 0.6644, -0.4553, 0.6635, -0.4576, 0.6776, -0.4841, 0.671, -0.4886, 0.6644, -0.4553, 0.671, -0.4886, 0.6618, -0.458, 0.6644, -0.4553, 0.7172, -0.5292, 0.7143, -0.5301, 0.7178, -0.5212, 0.6595, -0.4163, 0.7365, -0.4374, 0.711, -0.3773, 0.8086, -0.4716, 0.7584, -0.4315, 0.8342, -0.41, 0.7571, -0.5106, 0.7584, -0.4315, 0.8086, -0.4716, 0.8341, -0.5317, 0.8086, -0.4716, 0.8748, -0.4694, 0.7571, -0.5106, 0.8086, -0.4716, 0.8341, -0.5317, 0.711, -0.3773, 0.7772, -0.3751, 0.7366, -0.3157, 0.6608, -0.3372, 0.711, -0.3773, 0.7366, -0.3157, 0.6595, -0.4163, 0.711, -0.3773, 0.6608, -0.3372, 0.8748, -0.4694, 0.8086, -0.4716, 0.8342, -0.41, 0.711, -0.3773, 0.7365, -0.4374, 0.7772, -0.3751, 0.6595, -0.4163, 0.7365, -0.4374, 0.711, -0.3773, 0.8086, -0.4716, 0.7584, -0.4315, 0.8342, -0.41, 0.7571, -0.5106, 0.7584, -0.4315, 0.8086, -0.4716, 0.8341, -0.5317, 0.8086, -0.4716, 0.8748, -0.4694, 0.7571, -0.5106, 0.8086, -0.4716, 0.8341, -0.5317, 0.711, -0.3773, 0.7772, -0.3751, 0.7366, -0.3157, 0.6608, -0.3372, 0.711, -0.3773, 0.7366, -0.3157, 0.6595, -0.4163, 0.711, -0.3773, 0.6608, -0.3372, 0.8748, -0.4694, 0.8086, -0.4716, 0.8342, -0.41, 0.711, -0.3773, 0.7365, -0.4374, 0.7772, -0.3751, 0.6595, -0.4163, 0.7365, -0.4374, 0.711, -0.3773, 0.8086, -0.4716, 0.7584, -0.4315, 0.8342, -0.41, 0.7571, -0.5106, 0.7584, -0.4315, 0.8086, -0.4716, 0.8341, -0.5317, 0.8086, -0.4716, 0.8748, -0.4694, 0.7571, -0.5106, 0.8086, -0.4716, 0.8341, -0.5317, 0.711, -0.3773, 0.7772, -0.3751, 0.7366, -0.3157, 0.6608, -0.3372, 0.711, -0.3773, 0.7366, -0.3157, 0.6595, -0.4163, 0.711, -0.3773, 0.6608, -0.3372, 0.8748, -0.4694, 0.8086, -0.4716, 0.8342, -0.41, 0.711, -0.3773, 0.7365, -0.4374, 0.7772, -0.3751, 0.6595, -0.4163, 0.7365, -0.4374, 0.711, -0.3773, 0.8086, -0.4716, 0.7584, -0.4315, 0.8342, -0.41, 0.7571, -0.5106, 0.7584, -0.4315, 0.8086, -0.4716, 0.8341, -0.5317, 0.8086, -0.4716, 0.8748, -0.4694, 0.7571, -0.5106, 0.8086, -0.4716, 0.8341, -0.5317, 0.711, -0.3773, 0.7772, -0.3751, 0.7366, -0.3157, 0.6608, -0.3372, 0.711, -0.3773, 0.7366, -0.3157, 0.6595, -0.4163, 0.711, -0.3773, 0.6608, -0.3372, 0.8748, -0.4694, 0.8086, -0.4716, 0.8342, -0.41, 0.711, -0.3773, 0.7365, -0.4374, 0.7772, -0.3751, 0.6595, -0.4163, 0.7365, -0.4374, 0.711, -0.3773, 0.8086, -0.4716, 0.7584, -0.4315, 0.8342, -0.41, 0.7571, -0.5106, 0.7584, -0.4315, 0.8086, -0.4716, 0.8341, -0.5317, 0.8086, -0.4716, 0.8748, -0.4694, 0.7571, -0.5106, 0.8086, -0.4716, 0.8341, -0.5317, 0.711, -0.3773, 0.7772, -0.3751, 0.7366, -0.3157, 0.6608, -0.3372, 0.711, -0.3773, 0.7366, -0.3157, 0.6595, -0.4163, 0.711, -0.3773, 0.6608, -0.3372, 0.8748, -0.4694, 0.8086, -0.4716, 0.8342, -0.41, 0.711, -0.3773, 0.7365, -0.4374, 0.7772, -0.3751, 0.6595, -0.4163, 0.7365, -0.4374, 0.711, -0.3773, 0.8086, -0.4716, 0.7584, -0.4315, 0.8342, -0.41, 0.7571, -0.5106, 0.7584, -0.4315, 0.8086, -0.4716, 0.8341, -0.5317, 0.8086, -0.4716, 0.8748, -0.4694, 0.7571, -0.5106, 0.8086, -0.4716, 0.8341, -0.5317, 0.711, -0.3773, 0.7772, -0.3751, 0.7366, -0.3157, 0.6608, -0.3372, 0.711, -0.3773, 0.7366, -0.3157, 0.6595, -0.4163, 0.711, -0.3773, 0.6608, -0.3372, 0.8748, -0.4694, 0.8086, -0.4716, 0.8342, -0.41, 0.711, -0.3773, 0.7365, -0.4374, 0.7772, -0.3751, 0.6595, -0.4163, 0.7365, -0.4374, 0.711, -0.3773, 0.8086, -0.4716, 0.7584, -0.4315, 0.8342, -0.41, 0.7571, -0.5106, 0.7584, -0.4315, 0.8086, -0.4716, 0.8341, -0.5317, 0.8086, -0.4716, 0.8748, -0.4694, 0.7571, -0.5106, 0.8086, -0.4716, 0.8341, -0.5317, 0.711, -0.3773, 0.7772, -0.3751, 0.7366, -0.3157, 0.6608, -0.3372, 0.711, -0.3773, 0.7366, -0.3157, 0.6595, -0.4163, 0.711, -0.3773, 0.6608, -0.3372, 0.8748, -0.4694, 0.8086, -0.4716, 0.8342, -0.41, 0.711, -0.3773, 0.7365, -0.4374, 0.7772, -0.3751, 0.677, -0.4407, 0.6783, -0.4402, 0.6793, -0.4392, 0.707, -0.4874, 0.7038, -0.4882, 0.7365, -0.5105, 0.7335, -0.5111, 0.7365, -0.5105, 0.7038, -0.4882, 0.7365, -0.5105, 0.7359, -0.503, 0.707, -0.4874, 0.7359, -0.503, 0.7091, -0.4849, 0.707, -0.4874, 0.7335, -0.5111, 0.7038, -0.4882, 0.7359, -0.503, 0.7038, -0.4882, 0.7091, -0.4849, 0.7359, -0.503, 0.688, -0.4629, 0.6844, -0.4642, 0.707, -0.4874, 0.7038, -0.4882, 0.707, -0.4874, 0.6844, -0.4642, 0.707, -0.4874, 0.7091, -0.4849, 0.688, -0.4629, 0.7091, -0.4849, 0.6897, -0.4621, 0.688, -0.4629, 0.7038, -0.4882, 0.6844, -0.4642, 0.7091, -0.4849, 0.6844, -0.4642, 0.6897, -0.4621, 0.7091, -0.4849, 0.688, -0.4629, 0.6783, -0.4402, 0.6844, -0.4642, 0.6844, -0.4642, 0.6783, -0.4402, 0.677, -0.4407, 0.6793, -0.4392, 0.6783, -0.4402, 0.6897, -0.4621, 0.688, -0.4629, 0.6897, -0.4621, 0.6783, -0.4402, 0.6793, -0.4392, 0.6897, -0.4621, 0.677, -0.4407, 0.6844, -0.4642, 0.677, -0.4407, 0.6897, -0.4621, 0.7365, -0.5105, 0.7335, -0.5111, 0.7359, -0.503, 0.6816, -0.4354, 0.6823, -0.4366, 0.6844, -0.4358, 0.7452, -0.5009, 0.7172, -0.4792, 0.7416, -0.5014, 0.7416, -0.5014, 0.7172, -0.4792, 0.7135, -0.4802, 0.7452, -0.5009, 0.7442, -0.4919, 0.7172, -0.4792, 0.7442, -0.4919, 0.719, -0.4756, 0.7172, -0.4792, 0.7416, -0.5014, 0.7135, -0.4802, 0.7442, -0.4919, 0.7135, -0.4802, 0.719, -0.4756, 0.7442, -0.4919, 0.6919, -0.459, 0.7135, -0.4802, 0.6958, -0.4587, 0.7135, -0.4802, 0.7172, -0.4792, 0.6958, -0.4587, 0.6958, -0.4587, 0.7172, -0.4792, 0.6982, -0.4571, 0.7172, -0.4792, 0.719, -0.4756, 0.6982, -0.4571, 0.7135, -0.4802, 0.6919, -0.459, 0.719, -0.4756, 0.6919, -0.459, 0.6982, -0.4571, 0.719, -0.4756, 0.6919, -0.459, 0.6958, -0.4587, 0.6816, -0.4354, 0.6958, -0.4587, 0.6823, -0.4366, 0.6816, -0.4354, 0.6958, -0.4587, 0.6982, -0.4571, 0.6823, -0.4366, 0.6982, -0.4571, 0.6844, -0.4358, 0.6823, -0.4366, 0.6919, -0.459, 0.6816, -0.4354, 0.6982, -0.4571, 0.6816, -0.4354, 0.6844, -0.4358, 0.6982, -0.4571, 0.7452, -0.5009, 0.7416, -0.5014, 0.7442, -0.4919, 0.6717, -0.447, 0.674, -0.4473, 0.6758, -0.4441, 0.7255, -0.5208, 0.6981, -0.4978, 0.7215, -0.5206, 0.7215, -0.5206, 0.6981, -0.4978, 0.6952, -0.4979, 0.6981, -0.4978, 0.7255, -0.5208, 0.7024, -0.4925, 0.7255, -0.5208, 0.7283, -0.5095, 0.7024, -0.4925, 0.7215, -0.5206, 0.6952, -0.4979, 0.7283, -0.5095, 0.6952, -0.4979, 0.7024, -0.4925, 0.7283, -0.5095, 0.6981, -0.4978, 0.6818, -0.4752, 0.6952, -0.4979, 0.6952, -0.4979, 0.6818, -0.4752, 0.6795, -0.4768, 0.6818, -0.4752, 0.6981, -0.4978, 0.6869, -0.4729, 0.6981, -0.4978, 0.7024, -0.4925, 0.6869, -0.4729, 0.6952, -0.4979, 0.6795, -0.4768, 0.7024, -0.4925, 0.6795, -0.4768, 0.6869, -0.4729, 0.7024, -0.4925, 0.6795, -0.4768, 0.6818, -0.4752, 0.6717, -0.447, 0.6818, -0.4752, 0.674, -0.4473, 0.6717, -0.447, 0.6869, -0.4729, 0.6758, -0.4441, 0.6818, -0.4752, 0.6818, -0.4752, 0.6758, -0.4441, 0.674, -0.4473, 0.6869, -0.4729, 0.6795, -0.4768, 0.6758, -0.4441, 0.6795, -0.4768, 0.6717, -0.447, 0.6758, -0.4441, 0.7255, -0.5208, 0.7215, -0.5206, 0.7283, -0.5095])
me_0x07730cf4_gmdl_001.use_remesh_fix_poles = True
me_0x07730cf4_gmdl_001.use_remesh_preserve_attributes = False
me_0x07730cf4_gmdl_001.update()
me_0x07730cf4_gmdl = bpy.data.meshes.new('0x07730CF4.gmdl')
me_0x07730cf4_gmdl.from_pydata([(0.09887, 0.1775, 0.6412), (0.212, 0.03941, 0.735), (0.1924, -0.115, 0.4172), (0.08207, 0.0658, 0.3479), (-0.001858, 0.07067, 0.7428), (-0.03448, -0.07571, 0.447), (0.4679, 0.5734, 0.868), (0.4531, 0.5922, 0.8366), (0.4455, 0.593, 0.8655), (-0.3272, 0.6498, 0.8665), (-0.3399, 0.6286, 0.903), (-0.3097, 0.6473, 0.9028), (0.1824, 0.01743, 2.141), (0.219, 0.003871, 2.142), (0.2067, 0.03712, 2.137), (-0.06841, -0.01354, -0.169), (0.01746, 0.1121, -0.003618), (0.08964, -0.1234, -0.05297), (0.212, 0.03941, 0.735), (0.1926, -0.1478, 1.128), (0.02357, -0.1192, 1.106), (-0.001858, 0.07067, 0.7428), (0.1177, -0.00797, 1.127), (0.09808, 0.2033, 0.845), (0.1177, -0.00797, 1.127), (-0.1421, -0.07848, 0.03316), (0.09887, 0.1775, 0.6412), (0.2743, 0.2918, 0.6853), (0.3148, 0.2394, 0.7737), (0.2326, 0.3052, 0.782), (0.09808, 0.2033, 0.845), (-0.1696, 0.303, 0.7967), (-0.1411, 0.3434, 0.695), (-0.08742, 0.3586, 0.7902), (-0.08742, 0.3586, 0.7902), (0.2133, -0.2177, 1.583), (0.1128, -0.1803, 1.574), (0.1825, -0.1098, 1.574), (0.3867, 0.4457, 0.7547), (0.4118, 0.4136, 0.808), (0.3739, 0.4467, 0.8035), (-0.2889, 0.4783, 0.8276), (-0.2694, 0.5132, 0.768), (-0.2421, 0.5086, 0.8253), (-0.1411, 0.3434, 0.695), (-0.2421, 0.5086, 0.8253), (0.2446, -0.1435, 1.916), (0.1769, -0.118, 1.913), (0.2218, -0.08464, 1.907), (0.3867, 0.4457, 0.7547), (0.4455, 0.593, 0.8655), (0.2067, 0.03712, 2.137), (0.2067, 0.03712, 2.137), (0.08964, -0.1234, -0.05297), (0.7038, 0.2797, 1.498), (0.7276, 0.3101, 1.469), (0.7044, 0.3236, 1.497), (0.02116, 0.01678, 0.7075), (0.1049, 0.1314, 0.599), (0.4465, 0.1338, 0.9261), (0.3802, 0.02922, 1.023), (0.01989, 0.1979, 0.7995), (0.3659, 0.1819, 1.028), (0.01989, 0.1979, 0.7995), (0.6182, 0.1945, 1.156), (0.5685, 0.09924, 1.227), (0.5412, 0.2098, 1.218), (0.7044, 0.3236, 1.497), (0.7044, 0.3236, 1.497), (0.1049, 0.1314, 0.599), (0.02116, 0.01678, 0.7075), (0.01989, 0.1979, 0.7995), (0.4934, 0.9645, 1.319), (-0.2798, 0.5823, 1.806), (-0.2694, 0.582, 0.8871), (-0.276, 0.6174, 0.9043), (0.08356, 1.345, 0.4635), (-0.8976, 1.149, 0.4902), (0.4867, 0.9994, 1.336), (-0.2865, 0.6178, 1.824), (-1.107, 0.7054, 1.323), (-1.1, 0.67, 1.305), (-0.8909, 1.114, 0.4731), (0.09032, 1.31, 0.4464), (0.8927, 0.4407, 1.583), (-0.02154, 0.6494, 1.531), (0.4328, 0.496, 0.8036), (0.4395, 0.5293, 0.8203), (1.266, 0.8158, 0.7709), (0.5496, 1.205, 0.2848), (0.8992, 0.4736, 1.6), (-0.01485, 0.6827, 1.548), (-0.2226, 1.115, 0.7691), (-0.2293, 1.082, 0.7524), (0.5429, 1.172, 0.2682), (1.259, 0.7824, 0.7543), (0.3946, 0.1423, 2.358), (-0.07101, 0.8223, 1.694), (0.6415, 0.2287, 1.37), (0.6543, 0.2612, 1.395), (1.42, 0.07047, 1.988), (1.49, 0.6936, 1.122), (0.4072, 0.1745, 2.382), (-0.05814, 0.8548, 1.718), (0.5824, 1.162, 0.9711), (0.5696, 1.129, 0.9467), (1.477, 0.661, 1.097), (1.407, 0.03787, 1.964), (-0.8112, 0.3942, 1.852), (-0.4678, 0.908, 1.088), (-0.01653, 0.1718, 1.383), (-0.01364, 0.204, 1.406), (0.02475, 0.04234, 2.308), (0.8043, 0.3533, 1.776), (-0.8082, 0.426, 1.875), (-0.4649, 0.9402, 1.11), (0.4903, 0.8967, 1.051), (0.4874, 0.8645, 1.028), (0.8013, 0.3211, 1.753), (0.02179, 0.01014, 2.285), (-0.6368, 0.2345, 2.339), (-0.0883, 0.7273, 1.71), (0.2092, -0.04793, 2.056), (0.2095, -0.01737, 2.08), (0.02566, -0.2069, 2.944), (0.9191, 0.03674, 2.626), (-0.6363, 0.2646, 2.363), (-0.08788, 0.7578, 1.734), (0.8336, 0.6224, 1.889), (0.8332, 0.5918, 1.865), (0.9186, 0.006197, 2.602), (0.0252, -0.2375, 2.92), (-1.475, 0.369, 1.768), (-0.5991, 0.7666, 1.359), (-0.5997, -0.1315, 1.726), (-0.6006, -0.1003, 1.754), (-1.125, -0.2788, 2.557), (-0.06944, -0.2387, 2.551), (-1.476, 0.3998, 1.796), (-0.6001, 0.7978, 1.387), (0.2335, 0.4191, 1.833), (0.2345, 0.3879, 1.805), (-0.06847, -0.2699, 2.523), (-1.124, -0.31, 2.528), (-1.654, 0.3735, 1.293), (-1.188, 0.884, 0.6052), (-0.7989, 0.1513, 0.9669), (-0.7998, 0.1831, 0.99), (-0.9143, 0.01988, 1.877), (-0.06218, 0.3267, 1.489), (-1.654, 0.4049, 1.316), (-1.189, 0.9158, 0.6283), (-0.2454, 0.869, 0.7302), (-0.2445, 0.8372, 0.7072), (-0.06129, 0.2949, 1.466), (-0.9135, -0.01197, 1.854), (-0.6777, -0.1009, 1.859), (-0.6366, -0.1009, 1.884), (-0.6547, -0.06739, 1.876), (0.05432, 0.05198, 0.6282), (0.1769, 0.05675, 0.7316), (-0.1816, -0.1207, 1.151), (-0.3021, -0.1274, 1.088), (0.06153, 0.1857, 0.7363), (-0.2388, -0.0179, 1.129), (0.06153, 0.1857, 0.7363), (-0.4458, -0.1651, 1.558), (-0.5339, -0.1802, 1.51), (-0.4845, -0.1061, 1.523), (-0.2388, -0.0179, 1.129), (0.1769, 0.05675, 0.7316), (0.05432, 0.05198, 0.6282), (0.06153, 0.1857, 0.7363), (-0.913, 0.2235, 1.111), (-0.8935, 0.1913, 1.141), (-0.875, 0.2246, 1.133), (0.1099, 0.08068, 0.5498), (0.1705, 0.03081, 0.6903), (-0.2983, -0.02889, 0.7975), (-0.3656, -0.00276, 0.6538), (0.06466, 0.1912, 0.6922), (-0.3121, 0.1051, 0.7546), (0.06466, 0.1912, 0.6922), (-0.6649, 0.02988, 0.9555), (-0.7243, 0.05575, 0.8548), (-0.6516, 0.11, 0.9098), (-0.3121, 0.1051, 0.7546), (-0.913, 0.2235, 1.111), (0.1705, 0.03081, 0.6903), (0.1099, 0.08068, 0.5498), (0.06466, 0.1912, 0.6922), (-0.04991, 0.2296, 1.452), (-0.001493, 0.2327, 1.453), (-0.02321, 0.2652, 1.451), (0.01817, 0.03372, 0.7175), (0.1499, 0.04465, 0.7246), (0.0837, 0.04381, 1.038), (-0.03857, 0.03889, 1.021), (0.05641, 0.188, 0.7594), (0.0312, 0.1373, 1.02), (0.05641, 0.188, 0.7594), (0.03671, 0.1019, 1.259), (-0.06191, 0.0914, 1.23), (-0.0023, 0.16, 1.22), (-0.02321, 0.2652, 1.451), (0.1499, 0.04465, 0.7246), (0.01817, 0.03372, 0.7175), (0.05641, 0.188, 0.7594)], [], [(1, 2, 0), (0, 2, 3), (4, 0, 5), (0, 3, 5), (1, 4, 2), (4, 5, 2), (6, 7, 8), (9, 10, 11), (12, 13, 14), (15, 16, 17), (18, 19, 21), (19, 20, 21), (21, 20, 23), (20, 22, 23), (19, 18, 24), (18, 23, 24), (15, 17, 25), (15, 25, 16), (26, 27, 18), (18, 27, 28), (23, 29, 26), (26, 29, 27), (18, 28, 30), (28, 29, 30), (26, 21, 32), (21, 31, 32), (21, 23, 31), (23, 33, 31), (32, 34, 26), (26, 34, 23), (19, 35, 20), (20, 35, 36), (35, 19, 37), (19, 22, 37), (20, 36, 22), (36, 37, 22), (27, 38, 28), (28, 38, 39), (29, 40, 27), (27, 40, 38), (28, 39, 29), (39, 40, 29), (32, 31, 42), (31, 41, 42), (31, 33, 41), (33, 43, 41), (42, 45, 44), (44, 45, 33), (35, 46, 36), (36, 46, 47), (37, 48, 35), (35, 48, 46), (36, 47, 37), (47, 48, 37), (39, 38, 6), (38, 7, 6), (40, 8, 49), (49, 8, 7), (40, 39, 50), (39, 6, 50), (41, 10, 42), (42, 10, 9), (41, 43, 10), (43, 11, 10), (42, 9, 43), (9, 11, 43), (46, 13, 47), (47, 13, 12), (48, 51, 46), (46, 51, 13), (48, 47, 52), (47, 12, 52), (2, 17, 3), (3, 17, 16), (5, 3, 25), (3, 16, 25), (2, 5, 53), (5, 25, 53), (54, 55, 56), (57, 58, 60), (58, 59, 60), (58, 61, 59), (61, 62, 59), (57, 60, 63), (60, 62, 63), (64, 65, 59), (60, 59, 65), (59, 62, 64), (62, 66, 64), (60, 65, 62), (65, 66, 62), (65, 64, 54), (64, 55, 54), (66, 67, 64), (64, 67, 55), (66, 65, 68), (65, 54, 68), (69, 70, 71), (72, 73, 74), (75, 76, 77), (78, 76, 75), (79, 75, 80), (78, 75, 79), (74, 81, 82), (83, 74, 82), (72, 74, 83), (80, 75, 77), (74, 73, 81), (84, 85, 86), (87, 88, 89), (90, 88, 87), (91, 87, 92), (90, 87, 91), (86, 93, 94), (95, 86, 94), (84, 86, 95), (92, 87, 89), (86, 85, 93), (96, 97, 98), (99, 100, 101), (102, 100, 99), (103, 99, 104), (102, 99, 103), (98, 105, 106), (107, 98, 106), (96, 98, 107), (104, 99, 101), (98, 97, 105), (108, 109, 110), (111, 112, 113), (114, 112, 111), (115, 111, 116), (114, 111, 115), (110, 117, 118), (119, 110, 118), (108, 110, 119), (116, 111, 113), (110, 109, 117), (120, 121, 122), (123, 124, 125), (126, 124, 123), (127, 123, 128), (126, 123, 127), (122, 129, 130), (131, 122, 130), (120, 122, 131), (128, 123, 125), (122, 121, 129), (132, 133, 134), (135, 136, 137), (138, 136, 135), (139, 135, 140), (138, 135, 139), (134, 141, 142), (143, 134, 142), (132, 134, 143), (140, 135, 137), (134, 133, 141), (144, 145, 146), (147, 148, 149), (150, 148, 147), (151, 147, 152), (150, 147, 151), (146, 153, 154), (155, 146, 154), (144, 146, 155), (152, 147, 149), (146, 145, 153), (156, 157, 158), (161, 162, 160), (159, 160, 162), (160, 163, 161), (163, 164, 161), (159, 162, 165), (162, 164, 165), (166, 167, 161), (162, 161, 167), (161, 164, 166), (164, 168, 166), (162, 167, 169), (167, 168, 169), (166, 157, 167), (167, 157, 156), (158, 157, 168), (166, 168, 157), (158, 168, 156), (167, 156, 168), (170, 171, 172), (173, 174, 175), (177, 178, 176), (176, 178, 179), (177, 180, 178), (180, 181, 178), (176, 179, 182), (179, 181, 182), (184, 179, 183), (179, 178, 183), (183, 178, 185), (178, 181, 185), (179, 184, 186), (184, 185, 186), (184, 183, 173), (183, 174, 173), (183, 185, 174), (185, 175, 174), (184, 187, 185), (187, 175, 185), (188, 189, 190), (191, 192, 193), (195, 196, 194), (194, 196, 197), (196, 195, 199), (195, 198, 199), (194, 197, 200), (197, 199, 200), (196, 201, 197), (197, 201, 202), (201, 196, 203), (196, 199, 203), (197, 202, 199), (202, 203, 199), (202, 201, 191), (201, 192, 191), (203, 193, 201), (201, 193, 192), (203, 202, 204), (202, 191, 204), (205, 206, 207)])
me_0x07730cf4_gmdl.polygons.foreach_set('use_smooth', [True] * 228)
_uv = me_0x07730cf4_gmdl.uv_layers.new(name='UVMap')
_uv.uv.foreach_set('vector', [0.4072, -0.3966, 0.3997, -0.3735, 0.398, -0.3976, 0.398, -0.3976, 0.3997, -0.3735, 0.3903, -0.3766, 0.4039, -0.3973, 0.398, -0.3976, 0.3968, -0.3751, 0.398, -0.3976, 0.3903, -0.3766, 0.3968, -0.3751, 0.4072, -0.3966, 0.4039, -0.3973, 0.3997, -0.3735, 0.4039, -0.3973, 0.3968, -0.3751, 0.3997, -0.3735, 0.3496, -0.3465, 0.3473, -0.3451, 0.348, -0.3468, 0.3332, -0.3423, 0.3354, -0.3437, 0.3347, -0.3446, 0.4187, -0.4035, 0.4201, -0.4035, 0.4178, -0.4042, 0.3674, -0.3484, 0.3696, -0.3602, 0.378, -0.3494, 0.3724, -0.3196, 0.395, -0.3375, 0.369, -0.3194, 0.395, -0.3375, 0.3924, -0.3364, 0.369, -0.3194, 0.369, -0.3194, 0.3924, -0.3364, 0.3666, -0.3275, 0.3924, -0.3364, 0.3896, -0.339, 0.3666, -0.3275, 0.395, -0.3375, 0.3724, -0.3196, 0.3896, -0.339, 0.3724, -0.3196, 0.3666, -0.3275, 0.3896, -0.339, 0.3674, -0.3484, 0.378, -0.3494, 0.3764, -0.3538, 0.3674, -0.3484, 0.3764, -0.3538, 0.3696, -0.3602, 0.3633, -0.3182, 0.359, -0.3253, 0.3724, -0.3196, 0.3724, -0.3196, 0.359, -0.3253, 0.3638, -0.3283, 0.3666, -0.3275, 0.3601, -0.3297, 0.3633, -0.3182, 0.3633, -0.3182, 0.3601, -0.3297, 0.359, -0.3253, 0.3724, -0.3196, 0.3638, -0.3283, 0.3666, -0.3275, 0.3638, -0.3283, 0.3601, -0.3297, 0.3666, -0.3275, 0.3633, -0.3182, 0.369, -0.3194, 0.3504, -0.3246, 0.369, -0.3194, 0.3535, -0.3274, 0.3504, -0.3246, 0.369, -0.3194, 0.3666, -0.3275, 0.3535, -0.3274, 0.3666, -0.3275, 0.3521, -0.3287, 0.3535, -0.3274, 0.3504, -0.3246, 0.3521, -0.3287, 0.3633, -0.3182, 0.3633, -0.3182, 0.3521, -0.3287, 0.3666, -0.3275, 0.395, -0.3375, 0.4151, -0.3623, 0.3924, -0.3364, 0.3924, -0.3364, 0.4151, -0.3623, 0.4121, -0.3622, 0.4151, -0.3623, 0.395, -0.3375, 0.4101, -0.3636, 0.395, -0.3375, 0.3896, -0.339, 0.4101, -0.3636, 0.3924, -0.3364, 0.4121, -0.3622, 0.3896, -0.339, 0.4121, -0.3622, 0.4101, -0.3636, 0.3896, -0.339, 0.359, -0.3253, 0.3527, -0.3349, 0.3638, -0.3283, 0.3638, -0.3283, 0.3527, -0.3349, 0.3567, -0.3372, 0.3601, -0.3297, 0.354, -0.3377, 0.359, -0.3253, 0.359, -0.3253, 0.354, -0.3377, 0.3527, -0.3349, 0.3638, -0.3283, 0.3567, -0.3372, 0.3601, -0.3297, 0.3567, -0.3372, 0.354, -0.3377, 0.3601, -0.3297, 0.3504, -0.3246, 0.3535, -0.3274, 0.3396, -0.3325, 0.3535, -0.3274, 0.3429, -0.3346, 0.3396, -0.3325, 0.3535, -0.3274, 0.3521, -0.3287, 0.3429, -0.3346, 0.3521, -0.3287, 0.3418, -0.3357, 0.3429, -0.3346, 0.3396, -0.3325, 0.3418, -0.3357, 0.3504, -0.3246, 0.3504, -0.3246, 0.3418, -0.3357, 0.3521, -0.3287, 0.4151, -0.3623, 0.422, -0.3852, 0.4121, -0.3622, 0.4121, -0.3622, 0.422, -0.3852, 0.4198, -0.3853, 0.4101, -0.3636, 0.4185, -0.3862, 0.4151, -0.3623, 0.4151, -0.3623, 0.4185, -0.3862, 0.422, -0.3852, 0.4121, -0.3622, 0.4198, -0.3853, 0.4101, -0.3636, 0.4198, -0.3853, 0.4185, -0.3862, 0.4101, -0.3636, 0.3567, -0.3372, 0.3527, -0.3349, 0.3496, -0.3465, 0.3527, -0.3349, 0.3473, -0.3451, 0.3496, -0.3465, 0.354, -0.3377, 0.348, -0.3468, 0.3527, -0.3349, 0.3527, -0.3349, 0.348, -0.3468, 0.3473, -0.3451, 0.354, -0.3377, 0.3567, -0.3372, 0.348, -0.3468, 0.3567, -0.3372, 0.3496, -0.3465, 0.348, -0.3468, 0.3429, -0.3346, 0.3354, -0.3437, 0.3396, -0.3325, 0.3396, -0.3325, 0.3354, -0.3437, 0.3332, -0.3423, 0.3429, -0.3346, 0.3418, -0.3357, 0.3354, -0.3437, 0.3418, -0.3357, 0.3347, -0.3446, 0.3354, -0.3437, 0.3396, -0.3325, 0.3332, -0.3423, 0.3418, -0.3357, 0.3332, -0.3423, 0.3347, -0.3446, 0.3418, -0.3357, 0.422, -0.3852, 0.4201, -0.4035, 0.4198, -0.3853, 0.4198, -0.3853, 0.4201, -0.4035, 0.4187, -0.4035, 0.4185, -0.3862, 0.4178, -0.4042, 0.422, -0.3852, 0.422, -0.3852, 0.4178, -0.4042, 0.4201, -0.4035, 0.4185, -0.3862, 0.4198, -0.3853, 0.4178, -0.4042, 0.4198, -0.3853, 0.4187, -0.4035, 0.4178, -0.4042, 0.3997, -0.3735, 0.378, -0.3494, 0.3903, -0.3766, 0.3903, -0.3766, 0.378, -0.3494, 0.3696, -0.3602, 0.3968, -0.3751, 0.3903, -0.3766, 0.3764, -0.3538, 0.3903, -0.3766, 0.3696, -0.3602, 0.3764, -0.3538, 0.3997, -0.3735, 0.3968, -0.3751, 0.378, -0.3494, 0.3968, -0.3751, 0.3764, -0.3538, 0.378, -0.3494, 0.2141, -0.458, 0.2158, -0.4576, 0.2167, -0.4553, 0.2666, -0.5301, 0.2695, -0.5292, 0.239, -0.5086, 0.2695, -0.5292, 0.2433, -0.5079, 0.239, -0.5086, 0.2695, -0.5292, 0.2702, -0.5212, 0.2433, -0.5079, 0.2702, -0.5212, 0.2451, -0.5027, 0.2433, -0.5079, 0.2666, -0.5301, 0.239, -0.5086, 0.2702, -0.5212, 0.239, -0.5086, 0.2451, -0.5027, 0.2702, -0.5212, 0.228, -0.4871, 0.2233, -0.4886, 0.2433, -0.5079, 0.239, -0.5086, 0.2433, -0.5079, 0.2233, -0.4886, 0.2433, -0.5079, 0.2451, -0.5027, 0.228, -0.4871, 0.2451, -0.5027, 0.2299, -0.484, 0.228, -0.4871, 0.239, -0.5086, 0.2233, -0.4886, 0.2451, -0.5027, 0.2233, -0.4886, 0.2299, -0.484, 0.2451, -0.5027, 0.2233, -0.4886, 0.228, -0.4871, 0.2141, -0.458, 0.228, -0.4871, 0.2158, -0.4576, 0.2141, -0.458, 0.2299, -0.484, 0.2167, -0.4553, 0.228, -0.4871, 0.228, -0.4871, 0.2167, -0.4553, 0.2158, -0.4576, 0.2299, -0.484, 0.2233, -0.4886, 0.2167, -0.4553, 0.2233, -0.4886, 0.2141, -0.458, 0.2167, -0.4553, 0.2695, -0.5292, 0.2666, -0.5301, 0.2702, -0.5212, 0.2118, -0.4162, 0.2889, -0.4374, 0.2634, -0.3772, 0.361, -0.4716, 0.3108, -0.4315, 0.3866, -0.4099, 0.3094, -0.5106, 0.3108, -0.4315, 0.361, -0.4716, 0.3865, -0.5317, 0.361, -0.4716, 0.4272, -0.4694, 0.3094, -0.5106, 0.361, -0.4716, 0.3865, -0.5317, 0.2634, -0.3772, 0.3295, -0.375, 0.2889, -0.3156, 0.2131, -0.3371, 0.2634, -0.3772, 0.2889, -0.3156, 0.2118, -0.4162, 0.2634, -0.3772, 0.2131, -0.3371, 0.4272, -0.4694, 0.361, -0.4716, 0.3866, -0.4099, 0.2634, -0.3772, 0.2889, -0.4374, 0.3295, -0.375, 0.2118, -0.4162, 0.2889, -0.4374, 0.2634, -0.3772, 0.361, -0.4716, 0.3108, -0.4315, 0.3866, -0.4099, 0.3094, -0.5106, 0.3108, -0.4315, 0.361, -0.4716, 0.3865, -0.5317, 0.361, -0.4716, 0.4272, -0.4694, 0.3094, -0.5106, 0.361, -0.4716, 0.3865, -0.5317, 0.2634, -0.3772, 0.3295, -0.375, 0.2889, -0.3156, 0.2131, -0.3371, 0.2634, -0.3772, 0.2889, -0.3156, 0.2118, -0.4162, 0.2634, -0.3772, 0.2131, -0.3371, 0.4272, -0.4694, 0.361, -0.4716, 0.3866, -0.4099, 0.2634, -0.3772, 0.2889, -0.4374, 0.3295, -0.375, 0.2118, -0.4162, 0.2889, -0.4374, 0.2634, -0.3772, 0.361, -0.4716, 0.3108, -0.4315, 0.3866, -0.4099, 0.3094, -0.5106, 0.3108, -0.4315, 0.361, -0.4716, 0.3865, -0.5317, 0.361, -0.4716, 0.4272, -0.4694, 0.3094, -0.5106, 0.361, -0.4716, 0.3865, -0.5317, 0.2634, -0.3772, 0.3295, -0.375, 0.2889, -0.3156, 0.2131, -0.3371, 0.2634, -0.3772, 0.2889, -0.3156, 0.2118, -0.4162, 0.2634, -0.3772, 0.2131, -0.3371, 0.4272, -0.4694, 0.361, -0.4716, 0.3866, -0.4099, 0.2634, -0.3772, 0.2889, -0.4374, 0.3295, -0.375, 0.2118, -0.4162, 0.2889, -0.4374, 0.2634, -0.3772, 0.361, -0.4716, 0.3108, -0.4315, 0.3866, -0.4099, 0.3094, -0.5106, 0.3108, -0.4315, 0.361, -0.4716, 0.3865, -0.5317, 0.361, -0.4716, 0.4272, -0.4694, 0.3094, -0.5106, 0.361, -0.4716, 0.3865, -0.5317, 0.2634, -0.3772, 0.3295, -0.375, 0.2889, -0.3156, 0.2131, -0.3371, 0.2634, -0.3772, 0.2889, -0.3156, 0.2118, -0.4162, 0.2634, -0.3772, 0.2131, -0.3371, 0.4272, -0.4694, 0.361, -0.4716, 0.3866, -0.4099, 0.2634, -0.3772, 0.2889, -0.4374, 0.3295, -0.375, 0.2118, -0.4162, 0.2889, -0.4374, 0.2634, -0.3772, 0.361, -0.4716, 0.3108, -0.4315, 0.3866, -0.4099, 0.3094, -0.5106, 0.3108, -0.4315, 0.361, -0.4716, 0.3865, -0.5317, 0.361, -0.4716, 0.4272, -0.4694, 0.3094, -0.5106, 0.361, -0.4716, 0.3865, -0.5317, 0.2634, -0.3772, 0.3295, -0.375, 0.2889, -0.3156, 0.2131, -0.3371, 0.2634, -0.3772, 0.2889, -0.3156, 0.2118, -0.4162, 0.2634, -0.3772, 0.2131, -0.3371, 0.4272, -0.4694, 0.361, -0.4716, 0.3866, -0.4099, 0.2634, -0.3772, 0.2889, -0.4374, 0.3295, -0.375, 0.2118, -0.4162, 0.2889, -0.4374, 0.2634, -0.3772, 0.361, -0.4716, 0.3108, -0.4315, 0.3866, -0.4099, 0.3094, -0.5106, 0.3108, -0.4315, 0.361, -0.4716, 0.3865, -0.5317, 0.361, -0.4716, 0.4272, -0.4694, 0.3094, -0.5106, 0.361, -0.4716, 0.3865, -0.5317, 0.2634, -0.3772, 0.3295, -0.375, 0.2889, -0.3156, 0.2131, -0.3371, 0.2634, -0.3772, 0.2889, -0.3156, 0.2118, -0.4162, 0.2634, -0.3772, 0.2131, -0.3371, 0.4272, -0.4694, 0.361, -0.4716, 0.3866, -0.4099, 0.2634, -0.3772, 0.2889, -0.4374, 0.3295, -0.375, 0.2118, -0.4162, 0.2889, -0.4374, 0.2634, -0.3772, 0.361, -0.4716, 0.3108, -0.4315, 0.3866, -0.4099, 0.3094, -0.5106, 0.3108, -0.4315, 0.361, -0.4716, 0.3865, -0.5317, 0.361, -0.4716, 0.4272, -0.4694, 0.3094, -0.5106, 0.361, -0.4716, 0.3865, -0.5317, 0.2634, -0.3772, 0.3295, -0.375, 0.2889, -0.3156, 0.2131, -0.3371, 0.2634, -0.3772, 0.2889, -0.3156, 0.2118, -0.4162, 0.2634, -0.3772, 0.2131, -0.3371, 0.4272, -0.4694, 0.361, -0.4716, 0.3866, -0.4099, 0.2634, -0.3772, 0.2889, -0.4374, 0.3295, -0.375, 0.2293, -0.4407, 0.2306, -0.4402, 0.2316, -0.4391, 0.2593, -0.4874, 0.2561, -0.4882, 0.2888, -0.5105, 0.2858, -0.5111, 0.2888, -0.5105, 0.2561, -0.4882, 0.2888, -0.5105, 0.2882, -0.503, 0.2593, -0.4874, 0.2882, -0.503, 0.2614, -0.4849, 0.2593, -0.4874, 0.2858, -0.5111, 0.2561, -0.4882, 0.2882, -0.503, 0.2561, -0.4882, 0.2614, -0.4849, 0.2882, -0.503, 0.2403, -0.4629, 0.2367, -0.4641, 0.2593, -0.4874, 0.2561, -0.4882, 0.2593, -0.4874, 0.2367, -0.4641, 0.2593, -0.4874, 0.2614, -0.4849, 0.2403, -0.4629, 0.2614, -0.4849, 0.242, -0.462, 0.2403, -0.4629, 0.2561, -0.4882, 0.2367, -0.4641, 0.2614, -0.4849, 0.2367, -0.4641, 0.242, -0.462, 0.2614, -0.4849, 0.2403, -0.4629, 0.2306, -0.4402, 0.2367, -0.4641, 0.2367, -0.4641, 0.2306, -0.4402, 0.2293, -0.4407, 0.2316, -0.4391, 0.2306, -0.4402, 0.242, -0.462, 0.2403, -0.4629, 0.242, -0.462, 0.2306, -0.4402, 0.2316, -0.4391, 0.242, -0.462, 0.2293, -0.4407, 0.2367, -0.4641, 0.2293, -0.4407, 0.242, -0.462, 0.2888, -0.5105, 0.2858, -0.5111, 0.2882, -0.503, 0.2339, -0.4353, 0.2346, -0.4365, 0.2368, -0.4358, 0.2976, -0.5008, 0.2696, -0.4791, 0.2939, -0.5014, 0.2939, -0.5014, 0.2696, -0.4791, 0.2658, -0.4802, 0.2976, -0.5008, 0.2966, -0.4918, 0.2696, -0.4791, 0.2966, -0.4918, 0.2714, -0.4755, 0.2696, -0.4791, 0.2939, -0.5014, 0.2658, -0.4802, 0.2966, -0.4918, 0.2658, -0.4802, 0.2714, -0.4755, 0.2966, -0.4918, 0.2442, -0.4589, 0.2658, -0.4802, 0.2482, -0.4586, 0.2658, -0.4802, 0.2696, -0.4791, 0.2482, -0.4586, 0.2482, -0.4586, 0.2696, -0.4791, 0.2505, -0.457, 0.2696, -0.4791, 0.2714, -0.4755, 0.2505, -0.457, 0.2658, -0.4802, 0.2442, -0.4589, 0.2714, -0.4755, 0.2442, -0.4589, 0.2505, -0.457, 0.2714, -0.4755, 0.2442, -0.4589, 0.2482, -0.4586, 0.2339, -0.4353, 0.2482, -0.4586, 0.2346, -0.4365, 0.2339, -0.4353, 0.2482, -0.4586, 0.2505, -0.457, 0.2346, -0.4365, 0.2505, -0.457, 0.2368, -0.4358, 0.2346, -0.4365, 0.2442, -0.4589, 0.2339, -0.4353, 0.2505, -0.457, 0.2339, -0.4353, 0.2368, -0.4358, 0.2505, -0.457, 0.2976, -0.5008, 0.2939, -0.5014, 0.2966, -0.4918, 0.224, -0.4469, 0.2263, -0.4473, 0.2281, -0.4441, 0.2778, -0.5208, 0.2504, -0.4978, 0.2739, -0.5206, 0.2739, -0.5206, 0.2504, -0.4978, 0.2475, -0.4979, 0.2504, -0.4978, 0.2778, -0.5208, 0.2548, -0.4925, 0.2778, -0.5208, 0.2806, -0.5095, 0.2548, -0.4925, 0.2739, -0.5206, 0.2475, -0.4979, 0.2806, -0.5095, 0.2475, -0.4979, 0.2548, -0.4925, 0.2806, -0.5095, 0.2504, -0.4978, 0.2341, -0.4751, 0.2475, -0.4979, 0.2475, -0.4979, 0.2341, -0.4751, 0.2318, -0.4767, 0.2341, -0.4751, 0.2504, -0.4978, 0.2392, -0.4729, 0.2504, -0.4978, 0.2548, -0.4925, 0.2392, -0.4729, 0.2475, -0.4979, 0.2318, -0.4767, 0.2548, -0.4925, 0.2318, -0.4767, 0.2392, -0.4729, 0.2548, -0.4925, 0.2318, -0.4767, 0.2341, -0.4751, 0.224, -0.4469, 0.2341, -0.4751, 0.2263, -0.4473, 0.224, -0.4469, 0.2392, -0.4729, 0.2281, -0.4441, 0.2341, -0.4751, 0.2341, -0.4751, 0.2281, -0.4441, 0.2263, -0.4473, 0.2392, -0.4729, 0.2318, -0.4767, 0.2281, -0.4441, 0.2318, -0.4767, 0.224, -0.4469, 0.2281, -0.4441, 0.2778, -0.5208, 0.2739, -0.5206, 0.2806, -0.5095])
me_0x07730cf4_gmdl.use_remesh_fix_poles = True
me_0x07730cf4_gmdl.use_remesh_preserve_attributes = False
me_0x07730cf4_gmdl.update()

# ---- objects
ob_0_318814_l_99_2155_f_37_9327 = bpy.data.objects.new('0,318814 L 99,2155 F 37,9327', me_fe_tentacles2_sp2_gmdl)
ob_0_740818_l_73_9540_f1 = bpy.data.objects.new('0,740818 L 73,9540 F1', me_fe_tentacles2_mp_gmdl)
ob_1_l_99_2155_f_50_2570 = bpy.data.objects.new('1 L 99,2155 F 50,2570', me_0x07730cf4_gmdl_001)
ob_1_l1_f_50_2570 = bpy.data.objects.new('1 L1 F 50,2570', me_0x07730cf4_gmdl)

# ---- transforms, parenting, visibility, modifiers, constraints
ob_0_318814_l_99_2155_f_37_9327.location = (0.0, 0.0, 0.0)
ob_0_318814_l_99_2155_f_37_9327.rotation_euler = (1.571, 2.22e-16, 2.22e-16)
ob_0_318814_l_99_2155_f_37_9327.scale = (3.137, 3.137, 3.137)
_vg = ob_0_318814_l_99_2155_f_37_9327.vertex_groups.new(name='bone-0')
_vg = ob_0_318814_l_99_2155_f_37_9327.vertex_groups.new(name='bone-1')
_vg = ob_0_318814_l_99_2155_f_37_9327.vertex_groups.new(name='bone-2')
_vg = ob_0_318814_l_99_2155_f_37_9327.vertex_groups.new(name='bone-3')
_vg = ob_0_318814_l_99_2155_f_37_9327.vertex_groups.new(name='bone-4')
_vg = ob_0_318814_l_99_2155_f_37_9327.vertex_groups.new(name='bone-5')
_vg = ob_0_318814_l_99_2155_f_37_9327.vertex_groups.new(name='bone-6')
_vg = ob_0_318814_l_99_2155_f_37_9327.vertex_groups.new(name='bone-7')
_vg = ob_0_318814_l_99_2155_f_37_9327.vertex_groups.new(name='bone-8')
_vg = ob_0_318814_l_99_2155_f_37_9327.vertex_groups.new(name='bone-9')
_vg = ob_0_318814_l_99_2155_f_37_9327.vertex_groups.new(name='bone-10')
_vg = ob_0_318814_l_99_2155_f_37_9327.vertex_groups.new(name='bone-11')
_vg = ob_0_318814_l_99_2155_f_37_9327.vertex_groups.new(name='bone-12')
_vg = ob_0_318814_l_99_2155_f_37_9327.vertex_groups.new(name='bone-13')
_vg = ob_0_318814_l_99_2155_f_37_9327.vertex_groups.new(name='bone-14')
_vg = ob_0_318814_l_99_2155_f_37_9327.vertex_groups.new(name='bone-15')
_vg = ob_0_318814_l_99_2155_f_37_9327.vertex_groups.new(name='bone-16')
_vg = ob_0_318814_l_99_2155_f_37_9327.vertex_groups.new(name='bone-17')
_vg = ob_0_318814_l_99_2155_f_37_9327.vertex_groups.new(name='bone-18')
_vg = ob_0_318814_l_99_2155_f_37_9327.vertex_groups.new(name='bone-19')
ob_0_740818_l_73_9540_f1.location = (0.0, 0.0, 0.0)
ob_0_740818_l_73_9540_f1.rotation_euler = (1.571, 2.22e-16, 2.22e-16)
ob_0_740818_l_73_9540_f1.scale = (1.35, 1.35, 1.35)
_vg = ob_0_740818_l_73_9540_f1.vertex_groups.new(name='bone-0')
_vg = ob_0_740818_l_73_9540_f1.vertex_groups.new(name='bone-1')
_vg = ob_0_740818_l_73_9540_f1.vertex_groups.new(name='bone-2')
_vg = ob_0_740818_l_73_9540_f1.vertex_groups.new(name='bone-3')
_vg = ob_0_740818_l_73_9540_f1.vertex_groups.new(name='bone-4')
_vg = ob_0_740818_l_73_9540_f1.vertex_groups.new(name='bone-5')
_vg = ob_0_740818_l_73_9540_f1.vertex_groups.new(name='bone-6')
_vg = ob_0_740818_l_73_9540_f1.vertex_groups.new(name='bone-7')
_vg = ob_0_740818_l_73_9540_f1.vertex_groups.new(name='bone-8')
_vg = ob_0_740818_l_73_9540_f1.vertex_groups.new(name='bone-9')
_vg = ob_0_740818_l_73_9540_f1.vertex_groups.new(name='bone-10')
_vg = ob_0_740818_l_73_9540_f1.vertex_groups.new(name='bone-11')
_vg = ob_0_740818_l_73_9540_f1.vertex_groups.new(name='bone-12')
_vg = ob_0_740818_l_73_9540_f1.vertex_groups.new(name='bone-13')
_vg = ob_0_740818_l_73_9540_f1.vertex_groups.new(name='bone-14')
_vg = ob_0_740818_l_73_9540_f1.vertex_groups.new(name='bone-15')
_vg = ob_0_740818_l_73_9540_f1.vertex_groups.new(name='bone-16')
_vg = ob_0_740818_l_73_9540_f1.vertex_groups.new(name='bone-17')
_vg = ob_0_740818_l_73_9540_f1.vertex_groups.new(name='bone-18')
_vg = ob_0_740818_l_73_9540_f1.vertex_groups.new(name='bone-19')
_vg = ob_0_740818_l_73_9540_f1.vertex_groups.new(name='bone-20')
ob_1_l_99_2155_f_50_2570.location = (0.0, 0.0, 0.0)
ob_1_l_99_2155_f_50_2570.rotation_euler = (1.571, 2.22e-16, 2.22e-16)
_vg = ob_1_l_99_2155_f_50_2570.vertex_groups.new(name='bone-0')
_vg = ob_1_l_99_2155_f_50_2570.vertex_groups.new(name='bone-1')
_vg = ob_1_l_99_2155_f_50_2570.vertex_groups.new(name='bone-2')
_vg = ob_1_l_99_2155_f_50_2570.vertex_groups.new(name='bone-3')
_vg = ob_1_l_99_2155_f_50_2570.vertex_groups.new(name='bone-4')
_vg = ob_1_l_99_2155_f_50_2570.vertex_groups.new(name='bone-5')
_vg = ob_1_l_99_2155_f_50_2570.vertex_groups.new(name='bone-6')
_vg = ob_1_l_99_2155_f_50_2570.vertex_groups.new(name='bone-7')
_vg = ob_1_l_99_2155_f_50_2570.vertex_groups.new(name='bone-8')
_vg = ob_1_l_99_2155_f_50_2570.vertex_groups.new(name='bone-9')
_vg = ob_1_l_99_2155_f_50_2570.vertex_groups.new(name='bone-10')
_vg = ob_1_l_99_2155_f_50_2570.vertex_groups.new(name='bone-11')
_vg = ob_1_l_99_2155_f_50_2570.vertex_groups.new(name='bone-12')
_vg = ob_1_l_99_2155_f_50_2570.vertex_groups.new(name='bone-13')
_vg = ob_1_l_99_2155_f_50_2570.vertex_groups.new(name='bone-14')
_vg = ob_1_l_99_2155_f_50_2570.vertex_groups.new(name='bone-15')
_vg = ob_1_l_99_2155_f_50_2570.vertex_groups.new(name='bone-16')
_vg = ob_1_l_99_2155_f_50_2570.vertex_groups.new(name='bone-17')
_vg = ob_1_l_99_2155_f_50_2570.vertex_groups.new(name='bone-18')
_vg = ob_1_l_99_2155_f_50_2570.vertex_groups.new(name='bone-19')
_vg = ob_1_l_99_2155_f_50_2570.vertex_groups.new(name='bone-20')
_vg = ob_1_l_99_2155_f_50_2570.vertex_groups.new(name='bone-21')
_vg = ob_1_l_99_2155_f_50_2570.vertex_groups.new(name='bone-22')
_vg = ob_1_l_99_2155_f_50_2570.vertex_groups.new(name='bone-23')
_vg = ob_1_l_99_2155_f_50_2570.vertex_groups.new(name='bone-24')
_vg = ob_1_l_99_2155_f_50_2570.vertex_groups.new(name='bone-25')
_vg = ob_1_l_99_2155_f_50_2570.vertex_groups.new(name='bone-26')
_vg = ob_1_l_99_2155_f_50_2570.vertex_groups.new(name='bone-27')
_vg = ob_1_l_99_2155_f_50_2570.vertex_groups.new(name='bone-28')
_vg = ob_1_l_99_2155_f_50_2570.vertex_groups.new(name='bone-29')
_vg = ob_1_l_99_2155_f_50_2570.vertex_groups.new(name='bone-30')
ob_1_l1_f_50_2570.location = (0.0, 0.0, 0.0)
ob_1_l1_f_50_2570.rotation_euler = (1.571, 2.22e-16, 2.22e-16)
_vg = ob_1_l1_f_50_2570.vertex_groups.new(name='bone-0')
_vg = ob_1_l1_f_50_2570.vertex_groups.new(name='bone-1')
_vg = ob_1_l1_f_50_2570.vertex_groups.new(name='bone-2')
_vg = ob_1_l1_f_50_2570.vertex_groups.new(name='bone-3')
_vg = ob_1_l1_f_50_2570.vertex_groups.new(name='bone-4')
_vg = ob_1_l1_f_50_2570.vertex_groups.new(name='bone-5')
_vg = ob_1_l1_f_50_2570.vertex_groups.new(name='bone-6')
_vg = ob_1_l1_f_50_2570.vertex_groups.new(name='bone-7')
_vg = ob_1_l1_f_50_2570.vertex_groups.new(name='bone-8')
_vg = ob_1_l1_f_50_2570.vertex_groups.new(name='bone-9')
_vg = ob_1_l1_f_50_2570.vertex_groups.new(name='bone-10')
_vg = ob_1_l1_f_50_2570.vertex_groups.new(name='bone-11')
_vg = ob_1_l1_f_50_2570.vertex_groups.new(name='bone-12')
_vg = ob_1_l1_f_50_2570.vertex_groups.new(name='bone-13')
_vg = ob_1_l1_f_50_2570.vertex_groups.new(name='bone-14')
_vg = ob_1_l1_f_50_2570.vertex_groups.new(name='bone-15')
_vg = ob_1_l1_f_50_2570.vertex_groups.new(name='bone-16')
_vg = ob_1_l1_f_50_2570.vertex_groups.new(name='bone-17')
_vg = ob_1_l1_f_50_2570.vertex_groups.new(name='bone-18')
_vg = ob_1_l1_f_50_2570.vertex_groups.new(name='bone-19')
_vg = ob_1_l1_f_50_2570.vertex_groups.new(name='bone-20')
_vg = ob_1_l1_f_50_2570.vertex_groups.new(name='bone-21')
_vg = ob_1_l1_f_50_2570.vertex_groups.new(name='bone-22')
_vg = ob_1_l1_f_50_2570.vertex_groups.new(name='bone-23')
_vg = ob_1_l1_f_50_2570.vertex_groups.new(name='bone-24')
_vg = ob_1_l1_f_50_2570.vertex_groups.new(name='bone-25')
_vg = ob_1_l1_f_50_2570.vertex_groups.new(name='bone-26')
_vg = ob_1_l1_f_50_2570.vertex_groups.new(name='bone-27')
_vg = ob_1_l1_f_50_2570.vertex_groups.new(name='bone-28')
_vg = ob_1_l1_f_50_2570.vertex_groups.new(name='bone-29')
_vg = ob_1_l1_f_50_2570.vertex_groups.new(name='bone-30')

# ---- collection membership
scene.collection.objects.link(ob_0_318814_l_99_2155_f_37_9327)
scene.collection.objects.link(ob_0_740818_l_73_9540_f1)
scene.collection.objects.link(ob_1_l_99_2155_f_50_2570)
scene.collection.objects.link(ob_1_l1_f_50_2570)

# ---- scene / render settings (as saved in the file)
scene.frame_start = 1; scene.frame_end = 250; scene.frame_set(1)
scene.render.engine = 'BLENDER_EEVEE_NEXT'
scene.cycles.sampling_pattern = 'TABULATED_SOBOL'
scene.cycles.use_light_tree = False
scene.view_settings.view_transform = 'Filmic'
bpy.context.view_layer.update()

# ---- added for rendering (the .blend has no active camera and no usable light): camera, sun
cam_auto = bpy.data.cameras.new('AutoCamera')
cam_auto.lens = 50.0
cam_auto.sensor_width = 36.0
cam_auto.clip_end = 1000.0
ob_auto_camera = bpy.data.objects.new('AutoCamera', cam_auto)
scene.collection.objects.link(ob_auto_camera)
ob_auto_camera.location = (5.4428, -8.23558, 4.48895)
ob_auto_camera.rotation_euler = (1.09748, -7.21219e-08, 0.694738)
scene.camera = ob_auto_camera
light_auto_sun = bpy.data.lights.new('AutoSun', 'SUN')
light_auto_sun.energy = 3.0
light_auto_sun.angle = 0.0523599
ob_auto_sun = bpy.data.objects.new('AutoSun', light_auto_sun)
scene.collection.objects.link(ob_auto_sun)
ob_auto_sun.rotation_euler = (0.872665, 0.174533, 0.523599)
bpy.context.view_layer.update()
